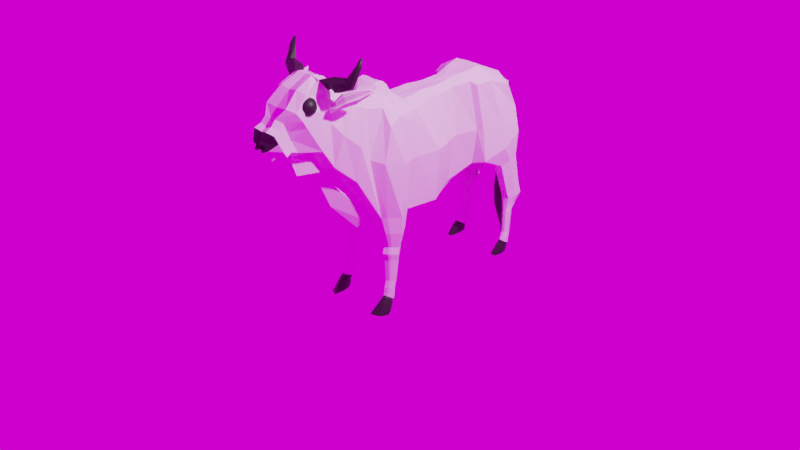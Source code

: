 # Source: Low_Poly_Cow.blend  (saved by Blender 3.0.42; exported with 4.5.12 LTS)
import bpy
from mathutils import Matrix  # noqa: F401  (used for matrix-valued properties, if any)

bpy.ops.wm.read_factory_settings(use_empty=True)
scene = bpy.context.scene
scene.name = 'Scene'

# ---- collections
col_collection = bpy.data.collections.new('Collection'); scene.collection.children.link(col_collection)

# ---- images (referenced by path relative to the original .blend; pixels are not part of the script)
import os
ASSET_DIR = os.environ.get("B2B_ASSET_DIR", "")  # directory of the original .blend (textures are referenced by path, not embedded)
HERE = os.path.dirname(os.path.abspath(__file__))  # packed textures are extracted next to this script under _unpacked/

def load_image(name, relpath, width, height, colorspace="sRGB"):
    """Load a texture the original file referenced (path relative to the .blend, or extracted next to this script)."""
    p = next((c for c in (os.path.join(HERE, relpath), os.path.join(ASSET_DIR, relpath)) if relpath and os.path.exists(c)), "")
    if p:
        img = bpy.data.images.load(p, check_existing=True)
        img.name = name
    else:  # same state as the original file: an image datablock whose file is absent (Cycles renders it pink)
        img = bpy.data.images.new(name, width, height)
        img.source = "FILE"
        img.filepath = "//" + (relpath or name)
    img.colorspace_settings.name = colorspace
    return img
img_81q2agxmoql__sl1482__jpg = load_image('81Q2agXmoQL._SL1482_.jpg', '81Q2agXmoQL._SL1482_.jpg', 1024, 1024, 'sRGB')

# ---- materials (node trees are filled in below, after node groups)
mat_material = bpy.data.materials.new('Material')
mat_material.alpha_threshold = 0.0
mat_material.use_transparent_shadow = False
mat_material.line_color = (0.0, 0.0, 0.0, 1.0)
mat_material_001 = bpy.data.materials.new('Material.001')
mat_material_001.use_transparent_shadow = False
mat_material_002 = bpy.data.materials.new('Material.002')
mat_material_002.use_transparent_shadow = False

# ---- material node trees
mat_material.use_nodes = True; mat_material.node_tree.nodes.clear()
_N = mat_material.node_tree.nodes; _L = mat_material.node_tree.links
n0 = _N.new('ShaderNodeOutputMaterial'); n0.name = 'Material Output'; n0.location = (300, 300)
n1 = _N.new('ShaderNodeBsdfPrincipled'); n1.name = 'Principled BSDF'; n1.location = (10, 300)
n1.distribution = 'GGX'
n1.subsurface_method = 'RANDOM_WALK_SKIN'
n1.inputs[0].default_value = (0.9639, 0.9272, 0.9384, 1.0)
n1.inputs[2].default_value = 0.4
n1.inputs[3].default_value = 1.45
n1.inputs[27].default_value = (0.0, 0.0, 0.0, 1.0)
n1.inputs[28].default_value = 1.0
_L.new(n1.outputs[0], n0.inputs[0])
n0.is_active_output = True
mat_material_001.use_nodes = True; mat_material_001.node_tree.nodes.clear()
_N = mat_material_001.node_tree.nodes; _L = mat_material_001.node_tree.links
n0 = _N.new('ShaderNodeBsdfPrincipled'); n0.name = 'Principled BSDF'; n0.location = (10, 300)
n0.distribution = 'GGX'
n0.subsurface_method = 'RANDOM_WALK_SKIN'
n0.inputs[0].default_value = (0.01298, 0.01298, 0.01298, 1.0)
n0.inputs[3].default_value = 1.45
n0.inputs[27].default_value = (0.0, 0.0, 0.0, 1.0)
n0.inputs[28].default_value = 1.0
n1 = _N.new('ShaderNodeOutputMaterial'); n1.name = 'Material Output'; n1.location = (300, 300)
_L.new(n0.outputs[0], n1.inputs[0])
n1.is_active_output = True
mat_material_002.use_nodes = True; mat_material_002.node_tree.nodes.clear()
_N = mat_material_002.node_tree.nodes; _L = mat_material_002.node_tree.links
n0 = _N.new('ShaderNodeBsdfPrincipled'); n0.name = 'Principled BSDF'; n0.location = (10, 300)
n0.distribution = 'GGX'
n0.subsurface_method = 'RANDOM_WALK_SKIN'
n0.inputs[0].default_value = (0.8, 0.4152, 0.7645, 1.0)
n0.inputs[3].default_value = 1.45
n0.inputs[27].default_value = (0.0, 0.0, 0.0, 1.0)
n0.inputs[28].default_value = 1.0
n1 = _N.new('ShaderNodeOutputMaterial'); n1.name = 'Material Output'; n1.location = (300, 300)
_L.new(n0.outputs[0], n1.inputs[0])
n1.is_active_output = True

# ---- world
world_world = bpy.data.worlds.new('World'); scene.world = world_world
world_world.use_nodes = True; world_world.node_tree.nodes.clear()
_N = world_world.node_tree.nodes; _L = world_world.node_tree.links
n0 = _N.new('ShaderNodeOutputWorld'); n0.name = 'World Output'; n0.location = (287, 178)
n1 = _N.new('ShaderNodeBackground'); n1.name = 'Background'; n1.location = (-3, 178)
n2 = _N.new('ShaderNodeTexEnvironment'); n2.name = 'Environment Texture'; n2.location = (-326, 143)
n2.image = img_81q2agxmoql__sl1482__jpg
_L.new(n1.outputs[0], n0.inputs[0])
_L.new(n2.outputs[0], n1.inputs[0])
n0.is_active_output = True
world_world.color = (0.05088, 0.05088, 0.05088)
world_world.use_sun_shadow = False
world_world.sun_shadow_jitter_overblur = 0.0

# ---- cameras
cam_camera = bpy.data.cameras.new('Camera')
cam_camera.clip_end = 100.0
cam_camera.ortho_scale = 7.314

# ---- lights
light_light = bpy.data.lights.new('Light', 'POINT')
light_light.transmission_factor = 0.0
light_light.energy = 1000.0
light_light.shadow_soft_size = 0.1
light_light.shadow_maximum_resolution = 0.006
light_light.use_absolute_resolution = True

# ---- meshes
me_cube = bpy.data.meshes.new('Cube')
me_cube.from_pydata([(0.1359, 0.6562, 1.936), (0.1359, 0.6247, 0.964), (0.3058, -0.04663, 1.83), (0.3013, -0.09556, 0.9257), (0.3574, -0.4253, 1.515), (0.0, -0.4644, 2.133), (0.2054, 0.6599, 1.463), (0.1088, -0.3343, 2.205), (0.3464, -0.08617, 1.462), (0.3989, -0.2041, 1.47), (0.0, -0.02069, 1.976), (0.1965, 0.2735, 1.938), (0.0, -0.04971, 0.8603), (0.3941, -0.2414, 0.9267), (0.0, 0.6944, 2.026), (0.3269, 0.2603, 0.9341), (0.0, 0.2735, 1.995), (0.258, -0.8219, 1.876), (0.3361, -0.2356, 1.922), (0.0, 0.2524, 0.8516), (0.3587, 0.2735, 1.463), (0.1667, 0.4539, 1.927), (0.3109, -0.3633, 0.9362), (0.3554, -0.3516, 1.852), (0.3009, -0.662, 1.737), (0.0, -0.586, 2.116), (0.1785, -0.8988, 2.078), (0.2584, -0.6812, 1.384), (0.2584, -0.5557, 2.054), (0.0, -0.6821, 2.179), (0.2214, -0.909, 1.584), (0.2214, -0.6692, 2.121), (0.0, -0.7544, 2.232), (0.0, -0.7544, 2.232), (0.1884, -1.01, 1.756), (0.182, -0.8488, 2.181), (0.1732, -1.146, 2.264), (0.0, -0.8583, 2.326), (0.1925, -1.176, 2.317), (0.1967, -1.236, 2.17), (0.1885, -1.223, 2.133), (0.0, -0.8583, 2.326), (0.0, -1.014, 2.431), (0.1806, -1.157, 2.163), (0.183, -1.243, 2.205), (0.1925, -1.176, 2.317), (0.0, -1.014, 2.431), (0.0, -1.349, 2.207), (0.0, -1.204, 2.333), (0.2009, -1.301, 2.191), (0.1614, -1.011, 2.38), (0.1098, -1.225, 1.785), (0.0, -1.393, 1.79), (0.1102, -1.3, 1.926), (0.1314, -1.361, 1.788), (0.12, -1.376, 2.1), (0.0, -1.411, 2.121), (0.12, -1.376, 2.1), (0.0, -1.331, 1.816), (0.1179, -1.3, 1.814), (0.0, -1.462, 1.786), (0.1181, -1.337, 1.872), (0.07251, -1.431, 1.784), (0.1256, -1.433, 2.045), (0.0, -1.461, 2.059), (0.1256, -1.433, 2.045), (0.284, 0.8478, 1.953), (0.1315, -1.398, 1.846), (0.373, 0.9074, 1.153), (0.1391, -1.494, 2.019), (0.0, -1.522, 2.033), (0.1391, -1.494, 2.019), (0.0, -1.48, 1.818), (0.07268, -1.451, 1.816), (0.0, -1.551, 1.947), (0.06616, -1.546, 1.928), (0.0, -1.553, 1.968), (0.08027, -1.525, 1.954), (0.0, 0.9975, 0.9696), (0.3388, 0.9057, 1.477), (0.0, 0.8626, 2.048), (0.3438, 1.235, 1.885), (0.233, 0.4394, 0.9488), (0.0, 0.4881, 1.99), (0.2833, 0.4634, 1.463), (0.2842, 0.9894, 2.011), (0.4284, 1.141, 1.251), (0.0, 1.229, 1.184), (0.3945, 1.112, 1.519), (0.0, 1.029, 2.086), (0.1895, -1.203, 2.257), (0.3774, 1.388, 1.357), (0.0, 1.525, 1.313), (0.2667, 1.407, 1.632), (0.0, 1.283, 1.96), (0.0, 1.508, 1.644), (0.0, -0.9362, 2.378), (0.151, -1.103, 2.238), (0.0, -0.9362, 2.378), (0.07268, -1.452, 1.816), (0.1151, -1.338, 2.013), (0.1219, -1.385, 1.959), (0.1353, -1.446, 1.933), (0.0, -1.546, 1.899), (0.06407, -1.541, 1.89), (0.1181, -0.6565, 2.182), (0.08378, 0.6705, 0.8966), (0.1435, -0.396, 2.102), (0.1714, -0.4497, 0.9168), (0.1376, 0.01732, 1.978), (0.1636, -0.08626, 0.901), (0.08274, 0.6687, 2.015), (0.1096, 0.2735, 2.003), (0.1777, -0.2806, 0.9025), (0.1736, 0.2585, 0.8563), (0.0, -0.3462, 2.204), (0.08371, -0.7304, 2.237), (0.1371, -0.5594, 2.121), (0.1394, -0.7403, 1.346), (0.1204, -0.9677, 1.556), (0.08137, -1.057, 1.724), (0.0826, -0.8437, 2.331), (0.08843, -1.028, 2.44), (0.09036, -0.991, 2.435), (0.1299, -1.353, 2.223), (0.1042, -1.211, 2.355), (0.05528, -1.256, 1.751), (0.06272, -1.368, 1.753), (0.06862, -1.422, 2.134), (0.05842, -1.316, 1.777), (0.0426, -1.463, 1.751), (0.0715, -1.468, 2.082), (0.1236, 0.9262, 1.049), (0.07885, -1.535, 2.051), (0.04631, -1.479, 1.809), (0.04974, -1.573, 1.936), (0.05047, -1.573, 1.973), (0.1212, 0.8289, 2.049), (0.1276, 1.499, 1.308), (0.1294, 0.4609, 0.8756), (0.09786, 0.4711, 1.994), (0.1529, 1.21, 1.172), (0.1514, 1.012, 2.085), (0.0687, 1.442, 1.841), (0.06361, 1.462, 1.764), (0.0516, -1.567, 1.877), (0.2474, -0.8507, 2.421), (0.0495, -0.4093, 2.165), (0.0, -0.4317, 2.163), (0.04617, -0.1429, 2.11), (0.0, -0.164, 2.107), (0.1049, -0.1201, 2.073), (0.1871, -0.2758, 2.088), (0.1132, -0.392, 2.125), (0.107, -0.2194, 2.198), (0.0, -0.2306, 2.195), (0.1343, -0.2072, 2.177), (0.1443, -0.2573, 2.196), (0.0, -0.2807, 2.214), (0.1387, -0.325, 2.184), (0.1113, -0.267, 2.217), (0.0, -0.376, 0.7969), (0.0, -0.1736, 0.7823), (0.0, -0.5707, 0.8255), (0.0, -0.8533, 1.141), (0.0, -1.005, 1.51), (0.0, -1.181, 1.552), (0.0, -1.292, 1.748), (0.0, -1.242, 1.712), (0.09161, -0.5501, 0.8241), (0.09501, -0.1398, 0.7803), (0.09523, -0.3429, 0.7947), (0.07556, -0.8514, 1.134), (0.04707, -1.003, 1.491), (0.04633, -1.198, 1.536), (0.0, -1.225, 1.67), (0.0, -1.276, 1.709), (0.0, -1.318, 1.793), (0.03678, -1.246, 1.724), (0.03887, -1.302, 1.754), (0.117, -0.9795, 1.534), (0.06964, -1.104, 1.661), (0.1566, -0.2859, 0.842), (0.1502, -0.4948, 0.8983), (0.1392, -0.7775, 1.275), (0.145, -0.05736, 0.8322), (0.0, -0.09117, 0.8342), (0.0, 0.6747, 0.7937), (0.0, 0.6762, 0.7928), (0.0, 0.4627, 0.7704), (0.0, 0.318, 0.8174), (0.03425, 0.3241, 0.8221), (0.0, 0.929, 0.9512), (0.0, 0.9291, 0.9512), (0.0, 0.454, 0.7733), (0.0, 0.9397, 1.019), (0.05568, 0.9272, 1.014), (0.0304, 0.6721, 0.8591), (0.09997, 0.2824, 0.8439), (0.05942, 0.4584, 0.8384), (0.0, 0.2763, 0.8392), (0.0, 0.9754, 0.9962), (0.0, 1.034, 0.9381), (0.1172, 0.9717, 1.009), (0.0, 1.247, 1.027), (0.1418, 1.229, 1.024), (0.06036, 0.9641, 0.9956), (0.0, 1.068, 0.91), (0.1132, 1.059, 0.9917), (0.0, 1.238, 0.9966), (0.1331, 1.222, 0.9945), (0.06105, 0.9875, 0.9691), (0.09718, 1.096, 0.9569), (0.0, 1.207, 0.9575), (0.1109, 1.195, 0.9559), (0.0592, 1.027, 0.9377), (0.0, 1.118, 0.9185), (0.05807, 1.101, 0.916), (0.0, 1.179, 0.9224), (0.06021, 1.149, 0.9177), (0.04574, 1.076, 0.9117), (0.01495, 1.079, 0.9119), (0.01495, 1.105, 0.9164), (0.06103, 1.132, 0.9191), (0.05432, 1.064, 0.9097), (0.08169, 1.11, 0.9179), (0.01966, 1.156, 0.9211), (0.01962, 1.136, 0.9185), (0.0791, 1.165, 0.9177), (0.01066, 1.079, 0.8863), (0.01066, 1.111, 0.8918), (0.01489, 1.137, 0.8932), (0.01493, 1.161, 0.8964), (0.06321, 1.105, 0.8913), (0.04819, 1.075, 0.8861), (0.06536, 1.132, 0.894), (0.06436, 1.152, 0.8922), (0.008102, 1.084, 0.8471), (0.008101, 1.12, 0.8534), (0.01046, 1.137, 0.8537), (0.01052, 1.164, 0.8573), (0.06753, 1.114, 0.8528), (0.05054, 1.08, 0.8469), (0.06754, 1.132, 0.8547), (0.06641, 1.154, 0.8527), (0.008405, 1.089, 0.817), (0.008405, 1.125, 0.8233), (0.009567, 1.138, 0.8232), (0.009621, 1.165, 0.8268), (0.06784, 1.119, 0.8227), (0.05085, 1.085, 0.8168), (0.06664, 1.132, 0.8241), (0.06551, 1.155, 0.8221), (0.01588, 1.097, 0.7974), (0.01588, 1.123, 0.8019), (0.01703, 1.141, 0.8028), (0.01707, 1.161, 0.8053), (0.05835, 1.118, 0.8015), (0.04621, 1.094, 0.7973), (0.05781, 1.137, 0.8034), (0.057, 1.154, 0.802), (0.02621, 1.106, 0.7807), (0.02621, 1.117, 0.7827), (0.02776, 1.146, 0.785), (0.02778, 1.154, 0.7861), (0.045, 1.115, 0.7825), (0.03962, 1.105, 0.7806), (0.0458, 1.144, 0.7852), (0.04544, 1.151, 0.7846), (0.2715, -0.4009, 0.9288), (0.2989, -0.3327, 0.6131), (0.2574, 0.04877, 1.907), (0.3269, 0.03206, 1.463), (0.2596, -0.05754, 0.9156), (0.2722, -0.3748, 2.027), (0.2741, -0.5329, 1.563), (0.2908, -0.2216, 1.969), (0.2945, -0.3682, 0.7651), (0.3069, -0.3531, 0.5434), (0.2197, -0.4044, 0.7646), (0.2847, -0.1136, 0.7563), (0.2127, -0.1349, 0.7536), (0.2232, -0.2791, 0.7536), (0.3242, -0.3404, 0.7673), (0.3847, -0.2499, 0.7533), (0.3163, -0.1418, 0.7603), (0.3089, -0.3436, 0.4815), (0.2515, -0.3557, 0.6127), (0.2927, -0.1714, 0.6075), (0.2471, -0.1849, 0.6058), (0.2537, -0.2762, 0.6057), (0.3177, -0.3151, 0.6144), (0.356, -0.2578, 0.6056), (0.3127, -0.1892, 0.61), (0.3165, -0.3494, 0.2602), (0.2595, -0.376, 0.543), (0.3007, -0.1917, 0.5378), (0.2551, -0.2052, 0.5361), (0.2617, -0.2966, 0.536), (0.3257, -0.3355, 0.5447), (0.3641, -0.2781, 0.5359), (0.3207, -0.2096, 0.5403), (0.3202, -0.3706, 0.189), (0.2694, -0.3627, 0.4812), (0.3037, -0.2092, 0.4769), (0.2657, -0.2205, 0.4754), (0.2712, -0.2966, 0.4754), (0.3245, -0.3289, 0.4826), (0.3564, -0.2812, 0.4753), (0.3203, -0.2241, 0.479), (0.3221, -0.3779, 0.1382), (0.2864, -0.3639, 0.26), (0.3126, -0.2467, 0.2567), (0.2835, -0.2553, 0.2556), (0.2878, -0.3134, 0.2556), (0.3285, -0.3381, 0.2611), (0.3529, -0.3017, 0.2555), (0.3253, -0.2581, 0.2583), (0.3258, -0.3837, 0.1059), (0.2902, -0.3855, 0.1902), (0.3151, -0.2689, 0.1753), (0.2862, -0.2779, 0.1751), (0.291, -0.3357, 0.1808), (0.332, -0.3592, 0.1887), (0.356, -0.3232, 0.1795), (0.3279, -0.2799, 0.178), (0.3273, -0.4038, 0.09586), (0.2921, -0.3928, 0.1394), (0.317, -0.2761, 0.1245), (0.2881, -0.2851, 0.1243), (0.293, -0.3429, 0.13), (0.3339, -0.3665, 0.1379), (0.3579, -0.3305, 0.1287), (0.3299, -0.2872, 0.1272), (0.3316, -0.4469, 0.04526), (0.2937, -0.3999, 0.1124), (0.3164, -0.2832, 0.05769), (0.2853, -0.2936, 0.06063), (0.2928, -0.3514, 0.08589), (0.3382, -0.3716, 0.1018), (0.363, -0.3365, 0.08001), (0.3308, -0.2932, 0.06412), (0.3341, -0.5188, -0.05912), (0.2952, -0.4199, 0.1023), (0.318, -0.3032, 0.04764), (0.2868, -0.3137, 0.05059), (0.2626, -0.3714, 0.07943), (0.3397, -0.3916, 0.09171), (0.3645, -0.3565, 0.06997), (0.3324, -0.3132, 0.05407), (0.2889, -0.4683, 0.05385), (0.3191, -0.313, -0.01891), (0.2777, -0.327, -0.01499), (0.256, -0.4038, 0.02221), (0.3481, -0.4307, 0.03974), (0.3811, -0.384, 0.0108), (0.3383, -0.3263, -0.01035), (0.3359, -0.4166, -0.06043), (0.2612, -0.5545, -0.05249), (0.3244, -0.3342, -0.05932), (0.2829, -0.3467, -0.05581), (0.2573, -0.4309, -0.05269), (0.3628, -0.4914, -0.06138), (0.3823, -0.4138, -0.06489), (0.3424, -0.3507, -0.06052), (0.221, 0.8142, 1.979), (0.2805, 0.875, 1.475), (0.221, 0.8769, 1.106), (0.2954, 1.274, 0.6751), (0.227, 1.476, 1.34), (0.339, 0.9859, 1.979), (0.2878, 1.257, 1.91), (0.3266, 1.376, 1.626), (0.3008, 1.146, 1.027), (0.3003, 1.291, 0.6326), (0.3035, 1.409, 1.106), (0.2563, 1.169, 1.026), (0.2581, 1.42, 1.105), (0.2697, 1.294, 1.065), (0.3701, 1.159, 1.035), (0.3954, 1.261, 1.066), (0.3721, 1.369, 1.099), (0.3045, 1.291, 0.5438), (0.3079, 1.473, 0.7907), (0.2586, 1.293, 0.6823), (0.2701, 1.482, 0.7956), (0.2747, 1.387, 0.7371), (0.3541, 1.283, 0.6785), (0.3793, 1.36, 0.7223), (0.3641, 1.442, 0.7726), (0.3082, 1.288, 0.4685), (0.3038, 1.52, 0.6464), (0.2627, 1.309, 0.6307), (0.2657, 1.529, 0.6469), (0.2746, 1.418, 0.6374), (0.3585, 1.302, 0.631), (0.3802, 1.392, 0.6353), (0.3613, 1.487, 0.6436), (0.31, 1.282, 0.2303), (0.3069, 1.452, 0.5535), (0.2782, 1.304, 0.5425), (0.2802, 1.458, 0.5538), (0.2865, 1.38, 0.5472), (0.3452, 1.299, 0.5427), (0.3603, 1.362, 0.5457), (0.3471, 1.428, 0.5515), (0.3123, 1.25, 0.1444), (0.3088, 1.402, 0.4622), (0.2894, 1.297, 0.4665), (0.2898, 1.407, 0.462), (0.2672, 1.351, 0.466), (0.3372, 1.294, 0.4671), (0.361, 1.339, 0.4628), (0.3376, 1.386, 0.4627), (0.3126, 1.241, 0.1306), (0.31, 1.383, 0.2184), (0.2932, 1.29, 0.2281), (0.293, 1.387, 0.2179), (0.2702, 1.338, 0.2249), (0.3357, 1.288, 0.2287), (0.3582, 1.327, 0.2223), (0.3356, 1.369, 0.2197), (0.3122, 1.207, 0.09826), (0.3078, 1.355, 0.07887), (0.2915, 1.256, 0.1381), (0.2869, 1.358, 0.07661), (0.2615, 1.307, 0.1099), (0.3434, 1.256, 0.1396), (0.3526, 1.297, 0.1134), (0.3398, 1.341, 0.08757), (0.3097, 1.131, 0.005171), (0.308, 1.347, 0.06499), (0.2918, 1.248, 0.1243), (0.2872, 1.35, 0.06273), (0.2617, 1.298, 0.09605), (0.3437, 1.247, 0.1257), (0.3529, 1.289, 0.09948), (0.34, 1.333, 0.07369), (0.3068, 1.333, 0.02001), (0.2874, 1.215, 0.09072), (0.2819, 1.337, 0.01731), (0.2772, 1.275, 0.05481), (0.3493, 1.215, 0.09248), (0.3603, 1.264, 0.06116), (0.345, 1.316, 0.03039), (0.3253, 1.232, 0.004209), (0.3113, 1.311, 0.005588), (0.2857, 1.143, 0.006026), (0.2868, 1.317, 0.007053), (0.2788, 1.245, 0.0071), (0.3472, 1.139, 0.002502), (0.3609, 1.228, 0.001637), (0.3483, 1.29, 0.003137), (0.1463, 1.493, 1.645), (0.0, 1.467, 1.764), (0.0, 1.438, 1.84), (0.1535, 1.294, 1.963), (0.0, 1.585, 1.765), (0.0, 1.536, 1.699), (0.03196, 1.534, 1.703), (0.03705, 1.588, 1.762), (0.0, 1.626, 1.509), (0.0, 1.545, 1.504), (0.03236, 1.546, 1.509), (0.03746, 1.626, 1.506), (0.0, 1.619, 1.3), (0.0, 1.557, 1.296), (0.02517, 1.558, 1.299), (0.02902, 1.618, 1.297), (0.0, 1.622, 1.022), (0.0, 1.561, 1.018), (0.02567, 1.561, 1.021), (0.02951, 1.622, 1.019), (0.0, 1.625, 0.8003), (0.0, 1.563, 0.7965), (0.02606, 1.564, 0.7997), (0.0299, 1.625, 0.7973), (0.0, 1.638, 0.7409), (0.0, 1.551, 0.7356), (0.03766, 1.553, 0.74), (0.04308, 1.638, 0.7368), (0.0, 1.652, 0.7038), (0.0, 1.54, 0.6968), (0.04785, 1.542, 0.7026), (0.05487, 1.652, 0.6984), (0.0, 1.662, 0.5522), (0.0, 1.535, 0.5443), (0.05324, 1.536, 0.5509), (0.06119, 1.661, 0.5461), (0.0, 1.648, 0.3549), (0.0, 1.542, 0.3483), (0.04717, 1.543, 0.3538), (0.0538, 1.648, 0.3498), (0.0, 1.629, 0.255), (0.0, 1.564, 0.251), (0.03258, 1.565, 0.2543), (0.03663, 1.629, 0.2519), (0.0, 1.622, 0.1693), (0.0, 1.592, 0.1523), (0.01801, 1.592, 0.1541), (0.02015, 1.623, 0.1678), (0.0, 1.649, 0.0846), (0.0, 1.624, 0.07023), (0.01435, 1.624, 0.07174), (0.01616, 1.65, 0.0833), (0.0, 1.64, 0.01256), (0.0, 1.618, 0.01486), (0.00897, 1.619, 0.01594), (0.01035, 1.64, 0.01153), (0.1877, -0.9036, 2.207), (0.2018, -0.9477, 2.146), (0.21, -1.191, 2.03), (0.2213, -1.246, 2.111), (0.1525, -0.952, 2.348), (0.1614, -1.009, 2.412), (0.1518, -1.085, 2.217), (0.2009, -1.301, 2.191), (0.1552, -1.01, 2.237), (0.2018, -1.113, 2.157), (0.2104, -1.201, 2.103), (0.2196, -1.227, 2.153), (0.1594, -1.043, 2.266), (0.1967, -1.183, 2.276), (0.1682, -1.093, 2.3), (0.2039, -1.249, 2.202), (0.1739, -1.068, 2.219), (0.1732, -1.086, 2.239), (0.2117, -1.187, 2.259), (0.2051, -1.226, 2.207), (0.2028, -1.14, 2.165), (0.2106, -1.206, 2.134), (0.2189, -1.219, 2.171), (0.1953, -1.129, 2.265), (0.2007, -1.082, 2.149), (0.2102, -1.196, 2.066), (0.2205, -1.237, 2.132), (0.1648, -1.052, 2.34), (0.1494, -0.9419, 2.257), (0.1559, -0.9928, 2.298), (0.1946, -1.18, 2.296), (0.2024, -1.275, 2.196), (0.04631, -1.48, 1.809), (0.0, -1.479, 1.818), (0.0523, -1.575, 1.957), (0.08027, -1.525, 1.954), (0.07648, -1.516, 1.87), (0.04871, -1.562, 1.856), (0.0, -1.543, 1.877), (0.0, -1.553, 1.968), (0.0491, -1.572, 1.93), (0.06912, -1.541, 1.934), (0.06693, -1.535, 1.886), (0.05234, -1.568, 1.883), (0.0, -1.546, 1.906), (0.0, -1.55, 1.908), (0.0, -1.53, 1.91), (0.0, -1.526, 1.908), (0.04561, -1.548, 1.885), (0.04237, -1.552, 1.932), (0.05942, -1.526, 1.93), (0.05734, -1.521, 1.892), (0.08146, -0.8428, 2.347), (0.0, -0.8537, 2.35), (0.1451, -0.9114, 2.356), (0.135, -0.8629, 2.315), (0.0, -0.9066, 2.394), (0.0, -0.9654, 2.427), (0.08761, -0.9561, 2.428), (0.1457, -0.9653, 2.39), (0.08847, -0.8911, 2.399), (0.2598, -0.8295, 2.346), (0.2632, -0.9247, 2.445), (0.3039, -0.9563, 2.317), (0.2881, -0.8823, 2.294), (0.2915, -0.9775, 2.393), (0.3731, -0.829, 2.432), (0.3936, -0.813, 2.381), (0.3828, -0.8822, 2.452), (0.4336, -0.9033, 2.369), (0.4239, -0.8501, 2.35), (0.4131, -0.9193, 2.42), (0.419, -0.791, 2.534), (0.4454, -0.7786, 2.527), (0.4179, -0.8183, 2.546), (0.4698, -0.8209, 2.545), (0.4708, -0.7936, 2.533), (0.4434, -0.8332, 2.552), (0.4373, -0.7653, 2.613), (0.4486, -0.76, 2.61), (0.4368, -0.7771, 2.618), (0.4591, -0.7782, 2.618), (0.4595, -0.7665, 2.613), (0.4477, -0.7835, 2.621), (0.1488, -0.7498, 2.182), (0.1799, -0.905, 1.993), (0.1996, -1.051, 2.14), (0.1436, -0.8948, 2.284), (0.2417, -0.9128, 2.199), (0.2648, -0.9367, 2.128), (0.2966, -0.9468, 2.174), (0.2663, -0.9364, 2.223), (0.2754, -0.8376, 2.258), (0.322, -0.8498, 2.164), (0.3565, -0.8767, 2.224), (0.3033, -0.8759, 2.287), (0.3252, -0.7547, 2.283), (0.3718, -0.7669, 2.189), (0.4062, -0.7941, 2.249), (0.353, -0.793, 2.312), (0.4005, -0.673, 2.298), (0.4244, -0.6792, 2.25), (0.4389, -0.6942, 2.284), (0.4148, -0.6927, 2.313), (0.4391, -0.6378, 2.303), (0.4479, -0.6401, 2.285), (0.4476, -0.6538, 2.299), (0.4456, -0.6538, 2.301), (0.1759, -0.8974, 2.216), (0.1954, -0.9502, 2.134), (0.2709, -0.9375, 2.213), (0.3012, -0.9489, 2.166), (0.3622, -0.8773, 2.217), (0.3099, -0.8757, 2.28), (0.412, -0.7945, 2.242), (0.3582, -0.7949, 2.305), (0.4193, -0.6958, 2.306), (0.4451, -0.6934, 2.277), (0.4444, -0.6451, 2.308), (0.4555, -0.6453, 2.295), (0.2645, -0.9149, 2.21), (0.2808, -0.9231, 2.183), (0.3152, -0.8639, 2.256), (0.3398, -0.8659, 2.225), (0.3643, -0.7852, 2.283), (0.3884, -0.785, 2.255), (0.4113, -0.7013, 2.294), (0.4244, -0.7006, 2.279), (0.2094, -0.9141, 2.191), (0.2189, -0.931, 2.163), (0.4344, -0.6606, 2.296), (0.4388, -0.6604, 2.291), (0.2258, -1.088, 2.205), (0.1961, -1.069, 2.205), (0.1261, -1.069, 2.207), (0.07651, -1.118, 2.207), (0.2454, -1.121, 2.191), (0.2254, -1.093, 2.18), (0.1955, -1.075, 2.173), (0.1604, -1.069, 2.171), (0.1255, -1.075, 2.174), (0.0959, -1.093, 2.182), (0.07627, -1.121, 2.194), (0.2452, -1.128, 2.18), (0.225, -1.107, 2.159), (0.195, -1.093, 2.145), (0.1599, -1.088, 2.141), (0.125, -1.093, 2.147), (0.09552, -1.107, 2.161), (0.07606, -1.128, 2.183), (0.2451, -1.14, 2.172), (0.2247, -1.128, 2.145), (0.1947, -1.121, 2.127), (0.1595, -1.118, 2.121), (0.1246, -1.121, 2.128), (0.09526, -1.128, 2.147), (0.07592, -1.14, 2.175), (0.245, -1.153, 2.169), (0.2246, -1.153, 2.14), (0.1946, -1.153, 2.121), (0.1594, -1.153, 2.114), (0.1245, -1.153, 2.122), (0.09517, -1.153, 2.142), (0.07587, -1.153, 2.172), (0.2451, -1.167, 2.172), (0.2247, -1.178, 2.145), (0.1947, -1.185, 2.127), (0.1595, -1.188, 2.121), (0.1246, -1.185, 2.128), (0.09526, -1.178, 2.147), (0.07592, -1.167, 2.175), (0.2452, -1.178, 2.18), (0.225, -1.199, 2.159), (0.195, -1.213, 2.145), (0.1599, -1.218, 2.141), (0.125, -1.213, 2.147), (0.09552, -1.199, 2.161), (0.07606, -1.178, 2.183), (0.2454, -1.185, 2.191), (0.2254, -1.213, 2.18), (0.1955, -1.231, 2.173), (0.1604, -1.238, 2.171), (0.1255, -1.231, 2.174), (0.0959, -1.213, 2.182), (0.07627, -1.185, 2.194), (0.2526, -1.153, 2.204), (0.2457, -1.188, 2.204), (0.2258, -1.218, 2.205), (0.1961, -1.238, 2.205), (0.1611, -1.245, 2.206), (0.1261, -1.238, 2.207), (0.09636, -1.218, 2.207), (0.07651, -1.188, 2.207), (0.2459, -1.185, 2.218), (0.2263, -1.213, 2.23), (0.1967, -1.231, 2.238), (0.1617, -1.238, 2.241), (0.1266, -1.231, 2.239), (0.09681, -1.213, 2.232), (0.07676, -1.185, 2.221), (0.2461, -1.178, 2.229), (0.2267, -1.199, 2.251), (0.1972, -1.213, 2.265), (0.1623, -1.218, 2.271), (0.1272, -1.213, 2.266), (0.09719, -1.199, 2.253), (0.07697, -1.178, 2.232), (0.06954, -1.153, 2.208), (0.2463, -1.167, 2.237), (0.2269, -1.178, 2.265), (0.1976, -1.185, 2.283), (0.1626, -1.188, 2.29), (0.1275, -1.185, 2.285), (0.09745, -1.178, 2.267), (0.07711, -1.167, 2.24), (0.2463, -1.153, 2.239), (0.227, -1.153, 2.269), (0.1977, -1.153, 2.29), (0.1628, -1.153, 2.297), (0.1276, -1.153, 2.291), (0.09754, -1.153, 2.272), (0.07715, -1.153, 2.242), (0.2463, -1.14, 2.237), (0.2269, -1.128, 2.265), (0.1976, -1.121, 2.283), (0.1626, -1.118, 2.29), (0.1275, -1.121, 2.285), (0.09745, -1.128, 2.267), (0.07711, -1.14, 2.24), (0.2461, -1.128, 2.229), (0.2267, -1.107, 2.251), (0.1972, -1.093, 2.265), (0.1623, -1.088, 2.271), (0.1272, -1.093, 2.266), (0.09719, -1.107, 2.253), (0.07697, -1.128, 2.232), (0.2459, -1.121, 2.218), (0.2263, -1.093, 2.23), (0.1967, -1.075, 2.238), (0.1617, -1.069, 2.241), (0.1266, -1.075, 2.239), (0.09681, -1.093, 2.232), (0.07676, -1.121, 2.221), (0.2457, -1.118, 2.204), (0.1611, -1.062, 2.206), (0.09636, -1.088, 2.207)], [], [(140, 83, 16, 112), (276, 271, 151, 152), (112, 16, 10, 109), (108, 113, 282, 279), (8, 2, 18, 9), (108, 269, 27, 118), (9, 18, 23, 4), (5, 107, 147, 148), (269, 275, 24, 27), (13, 22, 283, 284), (139, 82, 15, 114), (114, 15, 273, 110), (3, 8, 9, 13), (82, 84, 20, 15), (84, 21, 11, 20), (20, 11, 271, 272), (15, 20, 272, 273), (13, 9, 4, 22), (6, 1, 367, 366), (111, 0, 365, 137), (24, 28, 31, 17), (27, 24, 17, 30), (107, 5, 25, 117), (275, 274, 28, 24), (17, 31, 593, 594), (30, 17, 594, 34), (118, 27, 30, 119), (117, 25, 29, 105), (35, 617, 600, 597), (34, 594, 595, 511), (119, 30, 34, 120), (105, 29, 32, 116), (37, 32, 33, 41), (116, 32, 37, 121), (34, 511, 53, 51), (512, 516, 55, 100), (98, 96, 46, 42), (514, 513, 146, 571), (123, 42, 46, 122), (124, 125, 48, 47), (125, 122, 46, 48), (516, 38, 45, 49), (38, 514, 50, 45), (516, 49, 57, 55), (100, 55, 63, 101), (55, 57, 65, 63), (126, 51, 59, 129), (124, 47, 56, 128), (120, 34, 51, 126), (101, 63, 69, 102), (63, 65, 71, 69), (129, 59, 54, 127), (51, 53, 61, 59), (128, 56, 64, 131), (54, 67, 99, 62), (102, 69, 544, 545), (69, 71, 77, 544), (59, 61, 67, 54), (131, 64, 70, 133), (130, 62, 99, 541), (104, 75, 559, 560), (543, 544, 77, 136), (133, 70, 76, 136), (127, 54, 62, 130), (137, 365, 85, 142), (79, 68, 86, 88), (0, 6, 366, 365), (195, 196, 192, 193), (6, 0, 21, 84), (1, 6, 84, 82), (106, 1, 82, 139), (111, 14, 83, 140), (141, 87, 92, 138), (88, 86, 91, 372), (66, 79, 88, 370), (87, 141, 205, 204), (453, 456, 371, 93), (138, 453, 93, 369), (142, 85, 371, 456), (370, 88, 372, 81), (134, 73, 545, 546), (67, 102, 545, 73), (61, 101, 102, 67), (53, 100, 101, 61), (513, 596, 570, 146), (37, 41, 96, 98), (511, 512, 100, 53), (121, 37, 562, 561), (542, 134, 546, 547), (89, 142, 456, 94), (92, 95, 453, 138), (455, 143, 460, 457), (86, 68, 379, 380), (138, 369, 375, 377), (0, 111, 140, 21), (197, 199, 194, 187), (1, 106, 132, 367), (80, 137, 142, 89), (52, 127, 130, 60), (71, 133, 136, 77), (548, 543, 136, 76), (549, 554, 555, 558), (60, 130, 541, 72), (65, 131, 133, 71), (57, 128, 131, 65), (58, 129, 127, 52), (185, 182, 171, 170), (49, 124, 128, 57), (184, 180, 173, 172), (45, 50, 122, 125), (49, 45, 125, 124), (514, 123, 122, 50), (596, 121, 561, 564), (593, 116, 121, 596), (31, 105, 116, 593), (186, 185, 170, 162), (28, 117, 105, 31), (183, 184, 172, 169), (274, 107, 117, 28), (14, 111, 137, 80), (19, 114, 110, 12), (199, 198, 191, 194), (178, 179, 176, 175), (274, 276, 152, 153), (180, 181, 174, 173), (182, 183, 169, 171), (11, 112, 109, 271), (107, 274, 153, 147), (21, 140, 112, 11), (147, 153, 159, 7), (148, 147, 7, 115), (152, 151, 156, 157), (153, 152, 157, 159), (109, 10, 150, 149), (271, 109, 149, 151), (154, 155, 158, 160), (160, 158, 115, 7), (157, 160, 7, 159), (156, 154, 160, 157), (149, 150, 155, 154), (151, 149, 154, 156), (166, 174, 175, 168), (168, 175, 176, 167), (165, 173, 174, 166), (164, 172, 173, 165), (161, 171, 169, 163), (163, 169, 172, 164), (162, 170, 171, 161), (179, 177, 167, 176), (181, 178, 175, 174), (120, 126, 178, 181), (129, 58, 177, 179), (113, 108, 183, 182), (119, 120, 181, 180), (126, 129, 179, 178), (108, 118, 184, 183), (12, 110, 185, 186), (118, 119, 180, 184), (110, 113, 182, 185), (187, 188, 193, 192), (188, 187, 194, 189), (189, 194, 191, 190), (198, 200, 190, 191), (196, 197, 187, 192), (132, 106, 197, 196), (114, 19, 200, 198), (139, 114, 198, 199), (106, 139, 199, 197), (196, 195, 201, 206), (205, 203, 208, 210), (206, 201, 78, 211), (141, 132, 203, 205), (132, 196, 206, 203), (210, 208, 212, 214), (211, 78, 202, 215), (203, 206, 211, 208), (204, 205, 210, 209), (215, 202, 207, 224), (213, 214, 228, 218), (208, 211, 215, 212), (209, 210, 214, 213), (221, 222, 230, 229), (223, 227, 231, 235), (214, 212, 225, 228), (212, 215, 224, 225), (222, 221, 207, 216), (217, 222, 216, 225), (220, 217, 225, 224), (221, 220, 224, 207), (227, 223, 225, 216), (226, 227, 216, 218), (219, 226, 218, 228), (223, 219, 228, 225), (231, 232, 240, 239), (233, 234, 242, 241), (217, 220, 234, 233), (219, 223, 235, 236), (220, 221, 229, 234), (227, 226, 232, 231), (222, 217, 233, 230), (226, 219, 236, 232), (243, 239, 247, 251), (244, 243, 251, 252), (232, 236, 244, 240), (234, 229, 237, 242), (230, 233, 241, 238), (229, 230, 238, 237), (236, 235, 243, 244), (235, 231, 239, 243), (246, 249, 257, 254), (250, 245, 253, 258), (241, 242, 250, 249), (239, 240, 248, 247), (240, 244, 252, 248), (242, 237, 245, 250), (238, 241, 249, 246), (237, 238, 246, 245), (258, 253, 261, 266), (256, 260, 268, 264), (245, 246, 254, 253), (252, 251, 259, 260), (251, 247, 255, 259), (249, 250, 258, 257), (247, 248, 256, 255), (248, 252, 260, 256), (267, 263, 264, 268), (262, 265, 266, 261), (254, 257, 265, 262), (253, 254, 262, 261), (260, 259, 267, 268), (259, 255, 263, 267), (257, 258, 266, 265), (255, 256, 264, 263), (110, 273, 280, 281), (2, 8, 272, 271), (8, 3, 273, 272), (4, 23, 274, 275), (3, 13, 284, 285), (18, 2, 271, 276), (23, 18, 276, 274), (22, 4, 275, 269), (285, 284, 292, 293), (283, 277, 270, 291), (277, 279, 287, 270), (281, 280, 288, 289), (22, 269, 277, 283), (269, 108, 279, 277), (113, 110, 281, 282), (273, 3, 285, 280), (270, 287, 295, 278), (289, 288, 296, 297), (287, 290, 298, 295), (292, 291, 299, 300), (282, 281, 289, 290), (280, 285, 293, 288), (284, 283, 291, 292), (279, 282, 290, 287), (297, 296, 304, 305), (295, 298, 306, 303), (300, 299, 307, 308), (296, 301, 309, 304), (291, 270, 278, 299), (293, 292, 300, 301), (290, 289, 297, 298), (288, 293, 301, 296), (304, 309, 317, 312), (306, 305, 313, 314), (309, 308, 316, 317), (307, 286, 294, 315), (278, 295, 303, 286), (299, 278, 286, 307), (301, 300, 308, 309), (298, 297, 305, 306), (315, 294, 302, 323), (294, 311, 319, 302), (313, 312, 320, 321), (311, 314, 322, 319), (308, 307, 315, 316), (303, 306, 314, 311), (305, 304, 312, 313), (286, 303, 311, 294), (321, 320, 328, 329), (319, 322, 330, 327), (324, 323, 331, 332), (320, 325, 333, 328), (317, 316, 324, 325), (314, 313, 321, 322), (312, 317, 325, 320), (316, 315, 323, 324), (327, 330, 338, 335), (332, 331, 339, 340), (328, 333, 341, 336), (330, 329, 337, 338), (302, 319, 327, 310), (323, 302, 310, 331), (325, 324, 332, 333), (322, 321, 329, 330), (338, 337, 345, 346), (341, 340, 348, 349), (339, 318, 326, 347), (318, 335, 343, 326), (329, 328, 336, 337), (310, 327, 335, 318), (331, 310, 318, 339), (333, 332, 340, 341), (326, 343, 350, 334), (345, 344, 351, 352), (343, 346, 353, 350), (348, 347, 354, 355), (336, 341, 349, 344), (340, 339, 347, 348), (335, 338, 346, 343), (337, 336, 344, 345), (352, 351, 359, 360), (350, 353, 361, 358), (355, 354, 362, 363), (351, 356, 364, 359), (347, 326, 334, 354), (349, 348, 355, 356), (346, 345, 352, 353), (344, 349, 356, 351), (360, 359, 357, 361), (361, 357, 342, 358), (363, 362, 342, 357), (364, 363, 357, 359), (334, 350, 358, 342), (354, 334, 342, 362), (356, 355, 363, 364), (353, 352, 360, 361), (79, 66, 365, 366), (68, 79, 366, 367), (141, 138, 377, 378), (68, 367, 373, 379), (66, 370, 85, 365), (81, 372, 93, 371), (372, 91, 369, 93), (370, 81, 371, 85), (378, 377, 385, 386), (381, 380, 388, 389), (377, 375, 383, 385), (376, 378, 386, 384), (367, 132, 376, 373), (132, 141, 378, 376), (91, 86, 380, 381), (369, 91, 381, 375), (384, 386, 394, 392), (388, 387, 395, 396), (387, 368, 374, 395), (383, 389, 397, 391), (373, 376, 384, 368), (375, 381, 389, 383), (379, 373, 368, 387), (380, 379, 387, 388), (395, 374, 382, 403), (391, 397, 405, 399), (374, 392, 400, 382), (394, 393, 401, 402), (385, 383, 391, 393), (389, 388, 396, 397), (386, 385, 393, 394), (368, 384, 392, 374), (399, 405, 413, 407), (382, 400, 408, 390), (402, 401, 409, 410), (405, 404, 412, 413), (396, 395, 403, 404), (392, 394, 402, 400), (393, 391, 399, 401), (397, 396, 404, 405), (413, 412, 420, 421), (409, 407, 415, 417), (408, 410, 418, 416), (412, 411, 419, 420), (403, 382, 390, 411), (404, 403, 411, 412), (400, 402, 410, 408), (401, 399, 407, 409), (420, 419, 427, 428), (419, 398, 406, 427), (415, 421, 429, 423), (398, 416, 424, 406), (410, 409, 417, 418), (390, 408, 416, 398), (407, 413, 421, 415), (411, 390, 398, 419), (423, 429, 437, 431), (406, 424, 432, 414), (426, 425, 433, 434), (429, 428, 436, 437), (416, 418, 426, 424), (417, 415, 423, 425), (421, 420, 428, 429), (418, 417, 425, 426), (414, 432, 439, 422), (434, 433, 440, 441), (437, 436, 443, 444), (433, 431, 438, 440), (427, 406, 414, 435), (428, 427, 435, 436), (424, 426, 434, 432), (425, 423, 431, 433), (440, 438, 446, 448), (439, 441, 449, 447), (443, 442, 450, 451), (442, 422, 430, 450), (431, 437, 444, 438), (435, 414, 422, 442), (436, 435, 442, 443), (432, 434, 441, 439), (430, 447, 449, 445), (445, 449, 448, 446), (451, 450, 430, 445), (452, 451, 445, 446), (444, 443, 451, 452), (441, 440, 448, 449), (422, 439, 447, 430), (438, 444, 452, 446), (454, 144, 453, 95), (143, 455, 94, 456), (144, 143, 456, 453), (457, 460, 464, 461), (143, 144, 459, 460), (144, 454, 458, 459), (461, 464, 468, 465), (460, 459, 463, 464), (459, 458, 462, 463), (465, 468, 472, 469), (464, 463, 467, 468), (463, 462, 466, 467), (472, 471, 475, 476), (468, 467, 471, 472), (467, 466, 470, 471), (476, 475, 479, 480), (471, 470, 474, 475), (469, 472, 476, 473), (480, 479, 483, 484), (475, 474, 478, 479), (473, 476, 480, 477), (481, 484, 488, 485), (479, 478, 482, 483), (477, 480, 484, 481), (485, 488, 492, 489), (484, 483, 487, 488), (483, 482, 486, 487), (491, 490, 494, 495), (488, 487, 491, 492), (487, 486, 490, 491), (496, 495, 499, 500), (489, 492, 496, 493), (492, 491, 495, 496), (500, 499, 503, 504), (495, 494, 498, 499), (493, 496, 500, 497), (501, 504, 508, 505), (499, 498, 502, 503), (497, 500, 504, 501), (506, 505, 508, 507), (504, 503, 507, 508), (503, 502, 506, 507), (537, 533, 595, 596), (533, 534, 511, 595), (534, 535, 512, 511), (538, 537, 596, 513), (539, 536, 514, 38), (540, 539, 38, 516), (535, 540, 516, 512), (536, 538, 513, 514), (532, 526, 521, 523), (531, 528, 524, 520), (528, 527, 522, 524), (527, 532, 523, 522), (526, 525, 517, 521), (530, 531, 520, 519), (529, 530, 519, 518), (525, 529, 518, 517), (528, 531, 39, 44), (530, 529, 43, 40), (525, 526, 97, 515), (527, 528, 44, 90), (531, 530, 40, 39), (526, 532, 36, 97), (529, 525, 515, 43), (532, 527, 90, 36), (523, 521, 538, 536), (520, 524, 540, 535), (524, 522, 539, 540), (522, 523, 536, 539), (521, 517, 537, 538), (519, 520, 535, 534), (518, 519, 534, 533), (517, 518, 533, 537), (135, 550, 544, 543), (550, 551, 545, 544), (145, 103, 547, 546), (74, 135, 543, 548), (551, 145, 546, 545), (549, 75, 550, 135), (75, 104, 551, 550), (552, 553, 103, 145), (554, 549, 135, 74), (104, 552, 145, 551), (557, 560, 559, 558), (556, 557, 558, 555), (552, 104, 560, 557), (553, 552, 557, 556), (75, 549, 558, 559), (569, 565, 566, 567), (561, 562, 565, 569), (564, 561, 569, 563), (563, 569, 567, 568), (42, 123, 567, 566), (123, 514, 568, 567), (37, 98, 565, 562), (98, 42, 566, 565), (572, 574, 580, 578), (146, 570, 576, 575), (568, 514, 571, 574), (564, 563, 572, 573), (596, 564, 573, 570), (563, 568, 574, 572), (580, 577, 583, 586), (577, 575, 581, 583), (570, 573, 579, 576), (571, 146, 575, 577), (574, 571, 577, 580), (573, 572, 578, 579), (584, 586, 592, 590), (581, 582, 588, 587), (579, 578, 584, 585), (575, 576, 582, 581), (578, 580, 586, 584), (576, 579, 585, 582), (589, 587, 590, 592), (587, 588, 591, 590), (582, 585, 591, 588), (583, 581, 587, 589), (586, 583, 589, 592), (585, 584, 590, 591), (35, 26, 594, 593), (26, 618, 595, 594), (618, 617, 596, 595), (617, 35, 593, 596), (622, 619, 629, 631), (618, 26, 598, 620), (625, 624, 633, 635), (26, 35, 597, 598), (509, 510, 638, 637), (598, 597, 601, 602), (597, 600, 604, 601), (620, 598, 602, 621), (605, 608, 612, 609), (602, 601, 605, 606), (601, 604, 608, 605), (621, 602, 606, 623), (611, 615, 640, 636), (623, 606, 610, 626), (599, 603, 632, 630), (606, 605, 609, 610), (614, 613, 627, 628), (610, 609, 613, 614), (609, 612, 627, 613), (626, 610, 614, 628), (510, 509, 617, 618), (509, 619, 600, 617), (599, 510, 618, 620), (603, 599, 620, 621), (619, 622, 604, 600), (607, 603, 621, 623), (622, 624, 608, 604), (624, 625, 612, 608), (611, 607, 623, 626), (616, 615, 628, 627), (615, 611, 626, 628), (625, 616, 627, 612), (629, 630, 632, 631), (637, 638, 630, 629), (631, 632, 634, 633), (635, 636, 640, 639), (633, 634, 636, 635), (616, 625, 635, 639), (619, 509, 637, 629), (607, 611, 636, 634), (603, 607, 634, 632), (510, 599, 630, 638), (615, 616, 639, 640), (624, 622, 631, 633), (644, 754, 650, 651), (643, 753, 648, 649), (642, 641, 646, 647), (752, 694, 645), (716, 644, 651), (754, 643, 649, 650), (753, 642, 647, 648), (641, 752, 645, 646), (716, 651, 658), (650, 649, 656, 657), (648, 647, 654, 655), (646, 645, 652, 653), (651, 650, 657, 658), (649, 648, 655, 656), (647, 646, 653, 654), (645, 694, 652), (655, 654, 661, 662), (653, 652, 659, 660), (658, 657, 664, 665), (656, 655, 662, 663), (654, 653, 660, 661), (652, 694, 659), (716, 658, 665), (657, 656, 663, 664), (665, 664, 671, 672), (663, 662, 669, 670), (661, 660, 667, 668), (659, 694, 666), (716, 665, 672), (664, 663, 670, 671), (662, 661, 668, 669), (660, 659, 666, 667), (668, 667, 674, 675), (666, 694, 673), (716, 672, 679), (671, 670, 677, 678), (669, 668, 675, 676), (667, 666, 673, 674), (672, 671, 678, 679), (670, 669, 676, 677), (716, 679, 686), (678, 677, 684, 685), (676, 675, 682, 683), (674, 673, 680, 681), (679, 678, 685, 686), (677, 676, 683, 684), (675, 674, 681, 682), (673, 694, 680), (681, 680, 687, 688), (686, 685, 692, 693), (684, 683, 690, 691), (682, 681, 688, 689), (680, 694, 687), (716, 686, 693), (685, 684, 691, 692), (683, 682, 689, 690), (693, 692, 700, 701), (691, 690, 698, 699), (689, 688, 696, 697), (687, 694, 695), (716, 693, 701), (692, 691, 699, 700), (690, 689, 697, 698), (688, 687, 695, 696), (695, 694, 702), (716, 701, 708), (700, 699, 706, 707), (698, 697, 704, 705), (696, 695, 702, 703), (701, 700, 707, 708), (699, 698, 705, 706), (697, 696, 703, 704), (707, 706, 713, 714), (705, 704, 711, 712), (703, 702, 709, 710), (708, 707, 714, 715), (706, 705, 712, 713), (704, 703, 710, 711), (702, 694, 709), (716, 708, 715), (715, 714, 722, 723), (713, 712, 720, 721), (711, 710, 718, 719), (709, 694, 717), (716, 715, 723), (714, 713, 721, 722), (712, 711, 719, 720), (710, 709, 717, 718), (721, 720, 727, 728), (719, 718, 725, 726), (717, 694, 724), (716, 723, 730), (722, 721, 728, 729), (720, 719, 726, 727), (718, 717, 724, 725), (723, 722, 729, 730), (716, 730, 737), (729, 728, 735, 736), (727, 726, 733, 734), (725, 724, 731, 732), (730, 729, 736, 737), (728, 727, 734, 735), (726, 725, 732, 733), (724, 694, 731), (734, 733, 740, 741), (732, 731, 738, 739), (737, 736, 743, 744), (735, 734, 741, 742), (733, 732, 739, 740), (731, 694, 738), (716, 737, 744), (736, 735, 742, 743), (744, 743, 750, 751), (742, 741, 748, 749), (740, 739, 746, 747), (738, 694, 745), (716, 744, 751), (743, 742, 749, 750), (741, 740, 747, 748), (739, 738, 745, 746), (747, 746, 641, 642), (745, 694, 752), (716, 751, 644), (750, 749, 643, 754), (748, 747, 642, 753), (746, 745, 752, 641), (751, 750, 754, 644), (749, 748, 753, 643)])
me_cube.polygons.foreach_set('use_smooth', [0, 0, 0, 0, 0, 0, 0, 0, 0, 0, 0, 0, 0, 0, 0, 0, 0, 0, 0, 0, 0, 0, 0, 0, 0, 0, 0, 0, 0, 0, 0, 0, 0, 0, 0, 0, 0, 0, 0, 0, 0, 0, 0, 0, 0, 0, 0, 0, 0, 0, 0, 0, 0, 0, 0, 0, 0, 0, 0, 0, 0, 0, 0, 0, 0, 0, 0, 0, 0, 0, 0, 0, 0, 0, 0, 0, 0, 0, 0, 0, 0, 0, 0, 0, 0, 0, 0, 0, 0, 0, 0, 0, 0, 0, 0, 0, 0, 0, 0, 0, 0, 0, 0, 0, 0, 0, 0, 0, 0, 0, 0, 0, 0, 0, 0, 0, 0, 0, 0, 0, 0, 0, 0, 0, 0, 0, 0, 0, 0, 0, 0, 0, 0, 0, 0, 0, 0, 0, 0, 0, 0, 0, 0, 0, 0, 0, 0, 0, 0, 0, 0, 0, 0, 0, 0, 0, 0, 0, 0, 0, 0, 0, 0, 0, 0, 0, 0, 0, 0, 0, 0, 0, 0, 0, 0, 0, 0, 0, 0, 0, 0, 0, 0, 0, 0, 0, 0, 0, 0, 0, 0, 0, 0, 0, 0, 0, 0, 0, 0, 0, 0, 0, 0, 0, 0, 0, 0, 0, 0, 0, 0, 0, 0, 0, 0, 0, 0, 0, 0, 0, 0, 0, 0, 0, 0, 0, 0, 0, 0, 0, 0, 0, 0, 0, 0, 0, 0, 0, 0, 0, 0, 0, 0, 0, 0, 0, 0, 0, 0, 0, 0, 0, 0, 0, 0, 0, 0, 0, 0, 0, 0, 0, 0, 0, 0, 0, 0, 0, 0, 0, 0, 0, 0, 0, 0, 0, 0, 0, 0, 0, 0, 0, 0, 0, 0, 0, 0, 0, 0, 0, 0, 0, 0, 0, 0, 0, 0, 0, 0, 0, 0, 0, 0, 0, 0, 0, 0, 0, 0, 0, 0, 0, 0, 0, 0, 0, 0, 0, 0, 0, 0, 0, 0, 0, 0, 0, 0, 0, 0, 0, 0, 0, 0, 0, 0, 0, 0, 0, 0, 0, 0, 0, 0, 0, 0, 0, 0, 0, 0, 0, 0, 0, 0, 0, 0, 0, 0, 0, 0, 0, 0, 0, 0, 0, 0, 0, 0, 0, 0, 0, 0, 0, 0, 0, 0, 0, 0, 0, 0, 0, 0, 0, 0, 0, 0, 0, 0, 0, 0, 0, 0, 0, 0, 0, 0, 0, 0, 0, 0, 0, 0, 0, 0, 0, 0, 0, 0, 0, 0, 0, 0, 0, 0, 0, 0, 0, 0, 0, 0, 0, 0, 0, 0, 0, 0, 0, 0, 0, 0, 0, 0, 0, 0, 0, 0, 0, 0, 0, 0, 0, 0, 0, 0, 0, 0, 0, 0, 0, 0, 0, 0, 0, 0, 0, 0, 0, 0, 0, 0, 0, 0, 0, 0, 0, 0, 0, 0, 0, 0, 0, 0, 0, 0, 0, 0, 0, 0, 0, 0, 0, 0, 0, 0, 0, 0, 0, 0, 0, 0, 0, 0, 0, 0, 0, 0, 0, 0, 0, 0, 0, 0, 0, 0, 0, 0, 0, 1, 1, 1, 1, 0, 0, 0, 0, 1, 0, 0, 1, 0, 1, 0, 0, 0, 0, 0, 1, 1, 0, 1, 0, 1, 0, 0, 0, 0, 0, 0, 1, 0, 0, 0, 0, 0, 0, 0, 0, 0, 0, 0, 0, 0, 0, 0, 0, 0, 0, 0, 0, 0, 0, 0, 0, 0, 0, 0, 0, 0, 0, 0, 0, 0, 0, 0, 0, 0, 0, 0, 0, 0, 0, 0, 0, 0, 0, 0, 0, 0, 0, 0, 0, 0, 0, 0, 0, 0, 0, 0, 0, 0, 0, 0, 0, 0, 0, 0, 0, 0, 0, 0, 0, 0, 0, 0, 0, 0, 0, 0, 0, 0, 0, 0, 0, 0, 0, 0, 0, 0, 0, 0, 0, 0, 0, 0, 0, 0, 0, 0, 0, 0, 0, 0, 0, 0, 0, 0, 0, 0, 0, 0, 0, 0, 0, 0, 0, 0, 0, 0, 0, 0, 0, 0, 0, 0, 0, 0, 0, 0, 0, 0, 0, 0, 0, 0, 0, 0, 0, 0, 0, 0, 0, 0, 0, 0, 0, 0, 0, 0, 0, 0, 0, 0, 0, 0, 0, 0, 0, 0, 0, 0, 0, 0, 0, 0, 0, 0, 0, 0, 0, 0, 0, 0, 0, 0, 0])
me_cube.polygons.foreach_set('material_index', [0, 0, 0, 0, 0, 0, 0, 0, 0, 0, 0, 0, 0, 0, 0, 0, 0, 0, 0, 0, 0, 0, 0, 0, 0, 0, 0, 0, 0, 0, 0, 0, 0, 0, 0, 0, 0, 8, 0, 0, 0, 0, 0, 0, 0, 0, 0, 0, 0, 0, 0, 0, 0, 0, 0, 7, 0, 0, 0, 0, 7, 7, 7, 0, 0, 0, 0, 0, 0, 0, 0, 0, 0, 0, 0, 10, 0, 0, 0, 0, 0, 0, 0, 0, 8, 0, 0, 0, 0, 0, 0, 0, 0, 0, 0, 0, 0, 0, 0, 7, 7, 7, 0, 0, 0, 0, 0, 0, 0, 0, 0, 0, 0, 0, 0, 0, 0, 0, 0, 0, 0, 0, 0, 0, 0, 0, 0, 0, 0, 0, 0, 0, 0, 0, 0, 0, 0, 0, 0, 0, 0, 0, 0, 0, 0, 0, 0, 0, 0, 0, 0, 0, 0, 0, 0, 0, 0, 0, 0, 0, 0, 0, 0, 0, 0, 0, 0, 0, 10, 10, 10, 10, 10, 10, 10, 10, 10, 10, 10, 10, 10, 10, 10, 10, 10, 10, 10, 10, 10, 10, 10, 10, 10, 10, 10, 10, 10, 10, 10, 10, 10, 10, 10, 10, 10, 10, 10, 10, 10, 10, 10, 10, 10, 10, 10, 10, 10, 10, 10, 10, 10, 10, 10, 10, 10, 10, 10, 10, 10, 10, 10, 10, 10, 0, 0, 0, 0, 0, 6, 0, 0, 0, 0, 0, 0, 0, 0, 0, 0, 0, 0, 0, 0, 0, 0, 0, 0, 0, 0, 0, 0, 0, 0, 0, 0, 0, 0, 0, 0, 0, 0, 0, 0, 0, 0, 0, 0, 0, 0, 0, 0, 0, 0, 0, 0, 0, 0, 0, 0, 0, 0, 0, 0, 0, 0, 0, 0, 2, 2, 2, 2, 0, 0, 0, 0, 2, 2, 2, 2, 2, 2, 2, 2, 2, 2, 2, 2, 2, 2, 2, 2, 2, 2, 2, 2, 2, 2, 2, 2, 0, 0, 0, 0, 0, 0, 0, 0, 0, 0, 0, 0, 0, 0, 0, 0, 0, 0, 0, 0, 0, 0, 0, 0, 0, 0, 0, 0, 0, 0, 0, 0, 0, 0, 0, 0, 0, 0, 0, 0, 0, 0, 0, 0, 0, 0, 0, 0, 0, 0, 0, 0, 0, 0, 0, 0, 3, 4, 3, 3, 0, 0, 0, 0, 3, 3, 3, 3, 4, 3, 3, 3, 3, 3, 3, 3, 3, 3, 3, 3, 3, 3, 3, 3, 3, 3, 3, 3, 0, 0, 0, 0, 0, 0, 0, 0, 0, 0, 0, 0, 0, 0, 0, 5, 0, 0, 5, 5, 5, 5, 5, 5, 5, 5, 5, 5, 5, 5, 5, 5, 5, 5, 5, 5, 5, 5, 5, 5, 5, 5, 0, 0, 0, 0, 0, 0, 0, 0, 0, 0, 0, 0, 0, 0, 0, 0, 0, 0, 0, 0, 0, 0, 0, 0, 0, 0, 0, 0, 0, 0, 0, 0, 7, 7, 7, 7, 7, 7, 7, 7, 7, 7, 7, 7, 7, 7, 7, 0, 0, 0, 0, 0, 0, 0, 0, 8, 8, 8, 8, 8, 8, 8, 8, 8, 8, 8, 8, 8, 8, 8, 8, 8, 8, 8, 8, 8, 8, 8, 8, 0, 0, 0, 0, 0, 0, 0, 0, 0, 0, 0, 0, 0, 0, 0, 0, 0, 0, 0, 0, 0, 0, 0, 0, 0, 0, 0, 0, 0, 0, 0, 0, 0, 0, 0, 0, 9, 9, 9, 9, 9, 0, 0, 0, 0, 0, 0, 0, 1, 1, 1, 1, 1, 1, 1, 1, 1, 1, 1, 1, 1, 1, 1, 1, 1, 1, 1, 1, 1, 1, 1, 1, 1, 1, 1, 1, 1, 1, 1, 1, 1, 1, 1, 1, 1, 1, 1, 1, 1, 1, 1, 1, 1, 1, 1, 1, 1, 1, 1, 1, 1, 1, 1, 1, 1, 1, 1, 1, 1, 1, 1, 1, 1, 1, 1, 1, 1, 1, 1, 1, 1, 1, 1, 1, 1, 1, 1, 1, 1, 1, 1, 1, 1, 1, 1, 1, 1, 1, 1, 1, 1, 1, 1, 1, 1, 1, 1, 1, 1, 1, 1, 1, 1, 1, 1, 1, 1, 1, 1, 1, 1, 1, 1, 1, 1, 1, 1, 1, 1, 1, 1, 1, 1, 1, 1, 1])
_uv = me_cube.uv_layers.new(name='UVMap')
_uv.uv.foreach_set('vector', [0.7068, 0.5635, 0.75, 0.5635, 0.75, 0.625, 0.7254, 0.625, 0.625, 0.75, 0.625, 0.75, 0.625, 0.75, 0.625, 0.75, 0.7254, 0.625, 0.75, 0.625, 0.75, 0.75, 0.6875, 0.75, 0.3125, 0.75, 0.3125, 0.75, 0.3125, 0.75, 0.3125, 0.75, 0.5, 0.75, 0.6117, 0.75, 0.6122, 0.75, 0.5, 0.75, 0.3125, 0.75, 0.375, 0.75, 0.375, 0.75, 0.3125, 0.75, 0.5, 0.75, 0.6122, 0.75, 0.6131, 0.75, 0.5004, 0.75, 0.75, 0.75, 0.6875, 0.75, 0.6875, 0.75, 0.75, 0.75, 0.375, 0.75, 0.5, 0.75, 0.5163, 0.75, 0.375, 0.75, 0.3863, 0.75, 0.3874, 0.75, 0.3874, 0.75, 0.3863, 0.75, 0.3125, 0.5635, 0.375, 0.5635, 0.375, 0.625, 0.3125, 0.625, 0.3125, 0.625, 0.375, 0.625, 0.375, 0.75, 0.3125, 0.75, 0.3863, 0.75, 0.5, 0.75, 0.5, 0.75, 0.3863, 0.75, 0.375, 0.5635, 0.5, 0.5635, 0.5, 0.625, 0.375, 0.625, 0.5, 0.5635, 0.6636, 0.5635, 0.7009, 0.625, 0.5, 0.625, 0.5, 0.625, 0.7009, 0.625, 0.625, 0.75, 0.5, 0.75, 0.375, 0.625, 0.5, 0.625, 0.5, 0.75, 0.375, 0.75, 0.3863, 0.75, 0.5, 0.75, 0.5004, 0.75, 0.3874, 0.75, 0.5, 0.5, 0.375, 0.5, 0.375, 0.5, 0.5, 0.5, 0.6875, 0.5, 0.625, 0.5, 0.625, 0.5, 0.6875, 0.5, 0.5163, 0.75, 0.625, 0.75, 0.625, 0.75, 0.5163, 0.75, 0.375, 0.75, 0.5163, 0.75, 0.5163, 0.75, 0.375, 0.75, 0.6875, 0.75, 0.75, 0.75, 0.75, 0.75, 0.6875, 0.75, 0.5, 0.75, 0.625, 0.75, 0.625, 0.75, 0.5163, 0.75, 0.5163, 0.75, 0.625, 0.75, 0.625, 0.75, 0.5163, 0.75, 0.375, 0.75, 0.5163, 0.75, 0.5163, 0.75, 0.375, 0.75, 0.3125, 0.75, 0.375, 0.75, 0.375, 0.75, 0.3125, 0.75, 0.6875, 0.75, 0.75, 0.75, 0.75, 0.75, 0.6875, 0.75, 0.5988, 0.75, 0.5976, 0.75, 0.5976, 0.75, 0.5988, 0.75, 0.375, 0.75, 0.5163, 0.75, 0.5163, 0.75, 0.375, 0.75, 0.3125, 0.75, 0.375, 0.75, 0.375, 0.75, 0.3125, 0.75, 0.6875, 0.75, 0.75, 0.75, 0.75, 0.75, 0.6875, 0.75, 0.75, 0.75, 0.75, 0.75, 0.75, 0.75, 0.75, 0.75, 0.6875, 0.75, 0.75, 0.75, 0.75, 0.75, 0.6875, 0.75, 0.375, 0.75, 0.375, 0.75, 0.375, 0.75, 0.375, 0.75, 0.375, 0.75, 0.375, 0.75, 0.375, 0.75, 0.375, 0.75, 0.75, 0.75, 0.75, 0.75, 0.75, 0.75, 0.75, 0.75, 0.625, 0.75, 0.625, 0.75, 0.625, 0.75, 0.625, 0.75, 0.6875, 0.75, 0.75, 0.75, 0.75, 0.75, 0.6875, 0.75, 0.375, 0.8125, 0.5163, 0.8125, 0.5163, 0.875, 0.375, 0.875, 0.5163, 0.8125, 0.625, 0.8125, 0.625, 0.875, 0.5163, 0.875, 0.375, 0.75, 0.5163, 0.75, 0.5163, 0.75, 0.375, 0.75, 0.5163, 0.75, 0.625, 0.75, 0.625, 0.75, 0.5163, 0.75, 0.375, 0.75, 0.375, 0.75, 0.375, 0.75, 0.375, 0.75, 0.375, 0.75, 0.375, 0.75, 0.375, 0.75, 0.375, 0.75, 0.375, 0.75, 0.375, 0.75, 0.375, 0.75, 0.375, 0.75, 0.3125, 0.75, 0.375, 0.75, 0.375, 0.75, 0.3125, 0.75, 0.375, 0.8125, 0.375, 0.875, 0.375, 0.875, 0.375, 0.8125, 0.3125, 0.75, 0.375, 0.75, 0.375, 0.75, 0.3125, 0.75, 0.375, 0.75, 0.375, 0.75, 0.375, 0.75, 0.375, 0.75, 0.375, 0.75, 0.375, 0.75, 0.375, 0.75, 0.375, 0.75, 0.3125, 0.75, 0.375, 0.75, 0.375, 0.75, 0.3125, 0.75, 0.375, 0.75, 0.375, 0.75, 0.375, 0.75, 0.375, 0.75, 0.375, 0.8125, 0.375, 0.875, 0.375, 0.875, 0.375, 0.8125, 0.375, 0.75, 0.375, 0.75, 0.375, 0.75, 0.375, 0.75, 0.375, 0.75, 0.375, 0.75, 0.375, 0.75, 0.375, 0.75, 0.375, 0.75, 0.375, 0.75, 0.375, 0.75, 0.375, 0.75, 0.375, 0.75, 0.375, 0.75, 0.375, 0.75, 0.375, 0.75, 0.375, 0.8125, 0.375, 0.875, 0.375, 0.875, 0.375, 0.8125, 0.3125, 0.75, 0.375, 0.75, 0.375, 0.75, 0.3125, 0.75, 0.3448, 0.75, 0.3452, 0.75, 0.3452, 0.75, 0.3448, 0.75, 0.3125, 0.75, 0.375, 0.75, 0.375, 0.75, 0.3125, 0.75, 0.375, 0.8125, 0.375, 0.875, 0.375, 0.875, 0.375, 0.8125, 0.3125, 0.75, 0.375, 0.75, 0.375, 0.75, 0.3125, 0.75, 0.6875, 0.5, 0.625, 0.5, 0.625, 0.5, 0.6875, 0.5, 0.4987, 0.5, 0.3867, 0.5, 0.3888, 0.5, 0.5, 0.5, 0.625, 0.5, 0.5, 0.5, 0.5, 0.5, 0.625, 0.5, 0.25, 0.5, 0.3125, 0.5, 0.3125, 0.5, 0.25, 0.5, 0.5, 0.5, 0.625, 0.5, 0.6636, 0.5635, 0.5, 0.5635, 0.375, 0.5, 0.5, 0.5, 0.5, 0.5635, 0.375, 0.5635, 0.3125, 0.5, 0.375, 0.5, 0.375, 0.5635, 0.3125, 0.5635, 0.6875, 0.5, 0.75, 0.5, 0.75, 0.5635, 0.7068, 0.5635, 0.3125, 0.5, 0.25, 0.5, 0.25, 0.5, 0.3125, 0.5, 0.5, 0.5, 0.3888, 0.5, 0.392, 0.5, 0.5028, 0.5, 0.6173, 0.5, 0.4987, 0.5, 0.5, 0.5, 0.6162, 0.5, 0.25, 0.5, 0.3125, 0.5, 0.3125, 0.5, 0.25, 0.5, 0.5, 0.4375, 0.625, 0.4375, 0.625, 0.5, 0.5, 0.5, 0.375, 0.4375, 0.5, 0.4375, 0.5, 0.5, 0.375, 0.5, 0.6875, 0.5, 0.625, 0.5, 0.625, 0.5, 0.6875, 0.5, 0.6162, 0.5, 0.5, 0.5, 0.5028, 0.5, 0.6117, 0.5, 0.3125, 0.75, 0.375, 0.75, 0.375, 0.75, 0.3125, 0.75, 0.375, 0.75, 0.375, 0.75, 0.375, 0.75, 0.375, 0.75, 0.375, 0.75, 0.375, 0.75, 0.375, 0.75, 0.375, 0.75, 0.375, 0.75, 0.375, 0.75, 0.375, 0.75, 0.375, 0.75, 0.625, 0.75, 0.625, 0.75, 0.625, 0.75, 0.625, 0.75, 0.75, 0.75, 0.75, 0.75, 0.75, 0.75, 0.75, 0.75, 0.375, 0.75, 0.375, 0.75, 0.375, 0.75, 0.375, 0.75, 0.6875, 0.75, 0.75, 0.75, 0.75, 0.75, 0.6875, 0.75, 0.25, 0.75, 0.3125, 0.75, 0.3125, 0.75, 0.25, 0.75, 0.75, 0.5, 0.6875, 0.5, 0.6875, 0.5, 0.75, 0.5, 0.375, 0.375, 0.5, 0.375, 0.5, 0.4375, 0.375, 0.4375, 0.5902, 0.375, 0.5898, 0.393, 0.5898, 0.393, 0.5902, 0.375, 0.3888, 0.5, 0.3867, 0.5, 0.3867, 0.5, 0.3888, 0.5, 0.375, 0.4375, 0.375, 0.5, 0.375, 0.5, 0.375, 0.4375, 0.625, 0.5, 0.6875, 0.5, 0.7068, 0.5635, 0.6636, 0.5635, 0.3125, 0.5, 0.3125, 0.5635, 0.3125, 0.5635, 0.3125, 0.5, 0.375, 0.5, 0.3125, 0.5, 0.3125, 0.5, 0.375, 0.5, 0.75, 0.5, 0.6875, 0.5, 0.6875, 0.5, 0.75, 0.5, 0.25, 0.75, 0.3125, 0.75, 0.3125, 0.75, 0.25, 0.75, 0.375, 0.75, 0.375, 0.8125, 0.375, 0.8125, 0.375, 0.75, 0.25, 0.75, 0.3125, 0.75, 0.3125, 0.75, 0.25, 0.75, 0.3103, 0.75, 0.25, 0.75, 0.25, 0.75, 0.3103, 0.75, 0.25, 0.75, 0.3125, 0.75, 0.3125, 0.75, 0.25, 0.75, 0.375, 0.75, 0.375, 0.8125, 0.375, 0.8125, 0.375, 0.75, 0.375, 0.75, 0.375, 0.8125, 0.375, 0.8125, 0.375, 0.75, 0.25, 0.75, 0.3125, 0.75, 0.3125, 0.75, 0.25, 0.75, 0.3125, 0.75, 0.3125, 0.75, 0.3125, 0.75, 0.3125, 0.75, 0.375, 0.75, 0.375, 0.8125, 0.375, 0.8125, 0.375, 0.75, 0.3125, 0.75, 0.3125, 0.75, 0.3125, 0.75, 0.3125, 0.75, 0.5163, 0.75, 0.625, 0.75, 0.625, 0.8125, 0.5163, 0.8125, 0.375, 0.75, 0.5163, 0.75, 0.5163, 0.8125, 0.375, 0.8125, 0.625, 0.75, 0.6875, 0.75, 0.6875, 0.75, 0.625, 0.75, 0.625, 0.75, 0.6875, 0.75, 0.6875, 0.75, 0.625, 0.75, 0.625, 0.75, 0.6875, 0.75, 0.6875, 0.75, 0.625, 0.75, 0.625, 0.75, 0.6875, 0.75, 0.6875, 0.75, 0.625, 0.75, 0.25, 0.75, 0.3125, 0.75, 0.3125, 0.75, 0.25, 0.75, 0.625, 0.75, 0.6875, 0.75, 0.6875, 0.75, 0.625, 0.75, 0.3125, 0.75, 0.3125, 0.75, 0.3125, 0.75, 0.3125, 0.75, 0.625, 0.75, 0.6875, 0.75, 0.6875, 0.75, 0.625, 0.75, 0.75, 0.5, 0.6875, 0.5, 0.6875, 0.5, 0.75, 0.5, 0.25, 0.625, 0.3125, 0.625, 0.3125, 0.75, 0.25, 0.75, 0.3125, 0.5635, 0.3125, 0.625, 0.3125, 0.625, 0.3125, 0.5635, 0.3125, 0.75, 0.3125, 0.75, 0.3125, 0.75, 0.3125, 0.75, 0.625, 0.75, 0.625, 0.75, 0.625, 0.75, 0.625, 0.75, 0.3125, 0.75, 0.3125, 0.75, 0.3125, 0.75, 0.3125, 0.75, 0.3125, 0.75, 0.3125, 0.75, 0.3125, 0.75, 0.3125, 0.75, 0.7009, 0.625, 0.7254, 0.625, 0.6875, 0.75, 0.625, 0.75, 0.6875, 0.75, 0.625, 0.75, 0.625, 0.75, 0.6875, 0.75, 0.6636, 0.5635, 0.7068, 0.5635, 0.7254, 0.625, 0.7009, 0.625, 0.6875, 0.75, 0.625, 0.75, 0.625, 0.75, 0.6875, 0.75, 0.75, 0.75, 0.6875, 0.75, 0.6875, 0.75, 0.75, 0.75, 0.625, 0.75, 0.625, 0.75, 0.625, 0.75, 0.625, 0.75, 0.625, 0.75, 0.625, 0.75, 0.625, 0.75, 0.625, 0.75, 0.6875, 0.75, 0.75, 0.75, 0.75, 0.75, 0.6875, 0.75, 0.625, 0.75, 0.6875, 0.75, 0.6875, 0.75, 0.625, 0.75, 0.6875, 0.75, 0.75, 0.75, 0.75, 0.75, 0.6875, 0.75, 0.6875, 0.75, 0.75, 0.75, 0.75, 0.75, 0.6875, 0.75, 0.625, 0.75, 0.6875, 0.75, 0.6875, 0.75, 0.625, 0.75, 0.625, 0.75, 0.6875, 0.75, 0.6875, 0.75, 0.625, 0.75, 0.6875, 0.75, 0.75, 0.75, 0.75, 0.75, 0.6875, 0.75, 0.625, 0.75, 0.6875, 0.75, 0.6875, 0.75, 0.625, 0.75, 0.25, 0.75, 0.3125, 0.75, 0.3125, 0.75, 0.25, 0.75, 0.25, 0.75, 0.3125, 0.75, 0.3125, 0.75, 0.25, 0.75, 0.25, 0.75, 0.3125, 0.75, 0.3125, 0.75, 0.25, 0.75, 0.25, 0.75, 0.3125, 0.75, 0.3125, 0.75, 0.25, 0.75, 0.25, 0.75, 0.3125, 0.75, 0.3125, 0.75, 0.25, 0.75, 0.25, 0.75, 0.3125, 0.75, 0.3125, 0.75, 0.25, 0.75, 0.25, 0.75, 0.3125, 0.75, 0.3125, 0.75, 0.25, 0.75, 0.3125, 0.75, 0.25, 0.75, 0.25, 0.75, 0.3125, 0.75, 0.3125, 0.75, 0.3125, 0.75, 0.3125, 0.75, 0.3125, 0.75, 0.3125, 0.75, 0.3125, 0.75, 0.3125, 0.75, 0.3125, 0.75, 0.3125, 0.75, 0.25, 0.75, 0.25, 0.75, 0.3125, 0.75, 0.3125, 0.75, 0.3125, 0.75, 0.3125, 0.75, 0.3125, 0.75, 0.3125, 0.75, 0.3125, 0.75, 0.3125, 0.75, 0.3125, 0.75, 0.3125, 0.75, 0.3125, 0.75, 0.3125, 0.75, 0.3125, 0.75, 0.3125, 0.75, 0.3125, 0.75, 0.3125, 0.75, 0.3125, 0.75, 0.25, 0.75, 0.3125, 0.75, 0.3125, 0.75, 0.25, 0.75, 0.3125, 0.75, 0.3125, 0.75, 0.3125, 0.75, 0.3125, 0.75, 0.3125, 0.75, 0.3125, 0.75, 0.3125, 0.75, 0.3125, 0.75, 0.3125, 0.5, 0.25, 0.5, 0.25, 0.5, 0.3125, 0.5, 0.25, 0.5, 0.3125, 0.5, 0.3125, 0.5635, 0.25, 0.5635, 0.25, 0.5635, 0.3125, 0.5635, 0.3125, 0.625, 0.25, 0.625, 0.3125, 0.625, 0.25, 0.625, 0.25, 0.625, 0.3125, 0.625, 0.3125, 0.5, 0.3125, 0.5, 0.3125, 0.5, 0.3125, 0.5, 0.3125, 0.5, 0.3125, 0.5, 0.3125, 0.5, 0.3125, 0.5, 0.3125, 0.625, 0.25, 0.625, 0.25, 0.625, 0.3125, 0.625, 0.3125, 0.5635, 0.3125, 0.625, 0.3125, 0.625, 0.3125, 0.5635, 0.3125, 0.5, 0.3125, 0.5635, 0.3125, 0.5635, 0.3125, 0.5, 0.3125, 0.5, 0.25, 0.5, 0.25, 0.5, 0.3125, 0.5, 0.3125, 0.5, 0.3125, 0.5, 0.3125, 0.5, 0.3125, 0.5, 0.3125, 0.5, 0.25, 0.5, 0.25, 0.5, 0.3125, 0.5, 0.3125, 0.5, 0.3125, 0.5, 0.3125, 0.5, 0.3125, 0.5, 0.3125, 0.5, 0.3125, 0.5, 0.3125, 0.5, 0.3125, 0.5, 0.3125, 0.5, 0.3125, 0.5, 0.3125, 0.5, 0.3125, 0.5, 0.3125, 0.5, 0.25, 0.5, 0.25, 0.5, 0.3125, 0.5, 0.3125, 0.5, 0.3125, 0.5, 0.3125, 0.5, 0.3125, 0.5, 0.25, 0.5, 0.3125, 0.5, 0.3125, 0.5, 0.25, 0.5, 0.3125, 0.5, 0.25, 0.5, 0.25, 0.5, 0.3125, 0.5, 0.25, 0.5, 0.3125, 0.5, 0.3125, 0.5, 0.25, 0.5, 0.3125, 0.5, 0.3125, 0.5, 0.3125, 0.5, 0.3125, 0.5, 0.25, 0.5, 0.3125, 0.5, 0.3125, 0.5, 0.25, 0.5, 0.2619, 0.5, 0.2601, 0.5, 0.2601, 0.5, 0.2619, 0.5, 0.2972, 0.5, 0.2652, 0.5, 0.2652, 0.5, 0.2972, 0.5, 0.3125, 0.5, 0.3125, 0.5, 0.3125, 0.5, 0.3125, 0.5, 0.3125, 0.5, 0.3125, 0.5, 0.3125, 0.5, 0.3125, 0.5, 0.2601, 0.5, 0.2619, 0.5, 0.25, 0.5, 0.25, 0.5, 0.3019, 0.5, 0.2601, 0.5, 0.25, 0.5, 0.3125, 0.5, 0.3001, 0.5, 0.3019, 0.5, 0.3125, 0.5, 0.3125, 0.5, 0.2619, 0.5, 0.3001, 0.5, 0.3125, 0.5, 0.25, 0.5, 0.2652, 0.5, 0.2972, 0.5, 0.3125, 0.5, 0.25, 0.5, 0.2654, 0.5, 0.2652, 0.5, 0.25, 0.5, 0.25, 0.5, 0.2971, 0.5, 0.2654, 0.5, 0.25, 0.5, 0.3125, 0.5, 0.2972, 0.5, 0.2971, 0.5, 0.3125, 0.5, 0.3125, 0.5, 0.2652, 0.5, 0.2654, 0.5, 0.2654, 0.5, 0.2652, 0.5, 0.3019, 0.5, 0.3001, 0.5, 0.3001, 0.5, 0.3019, 0.5, 0.3019, 0.5, 0.3001, 0.5, 0.3001, 0.5, 0.3019, 0.5, 0.2971, 0.5, 0.2972, 0.5, 0.2972, 0.5, 0.2971, 0.5, 0.3001, 0.5, 0.2619, 0.5, 0.2619, 0.5, 0.3001, 0.5, 0.2652, 0.5, 0.2654, 0.5, 0.2654, 0.5, 0.2652, 0.5, 0.2601, 0.5, 0.3019, 0.5, 0.3019, 0.5, 0.2601, 0.5, 0.2654, 0.5, 0.2971, 0.5, 0.2971, 0.5, 0.2654, 0.5, 0.2972, 0.5, 0.2652, 0.5, 0.2652, 0.5, 0.2972, 0.5, 0.2971, 0.5, 0.2972, 0.5, 0.2972, 0.5, 0.2971, 0.5, 0.2654, 0.5, 0.2971, 0.5, 0.2971, 0.5, 0.2654, 0.5, 0.3001, 0.5, 0.2619, 0.5, 0.2619, 0.5, 0.3001, 0.5, 0.2601, 0.5, 0.3019, 0.5, 0.3019, 0.5, 0.2601, 0.5, 0.2619, 0.5, 0.2601, 0.5, 0.2601, 0.5, 0.2619, 0.5, 0.2971, 0.5, 0.2972, 0.5, 0.2972, 0.5, 0.2971, 0.5, 0.2972, 0.5, 0.2652, 0.5, 0.2652, 0.5, 0.2972, 0.5, 0.2601, 0.5, 0.3019, 0.5, 0.3019, 0.5, 0.2601, 0.5, 0.3001, 0.5, 0.2619, 0.5, 0.2619, 0.5, 0.3001, 0.5, 0.3019, 0.5, 0.3001, 0.5, 0.3001, 0.5, 0.3019, 0.5, 0.2652, 0.5, 0.2654, 0.5, 0.2654, 0.5, 0.2652, 0.5, 0.2654, 0.5, 0.2971, 0.5, 0.2971, 0.5, 0.2654, 0.5, 0.3001, 0.5, 0.2619, 0.5, 0.2619, 0.5, 0.3001, 0.5, 0.2601, 0.5, 0.3019, 0.5, 0.3019, 0.5, 0.2601, 0.5, 0.2619, 0.5, 0.2601, 0.5, 0.2601, 0.5, 0.2619, 0.5, 0.3001, 0.5, 0.2619, 0.5, 0.2619, 0.5, 0.3001, 0.5, 0.2654, 0.5, 0.2971, 0.5, 0.2971, 0.5, 0.2654, 0.5, 0.2619, 0.5, 0.2601, 0.5, 0.2601, 0.5, 0.2619, 0.5, 0.2971, 0.5, 0.2972, 0.5, 0.2972, 0.5, 0.2971, 0.5, 0.2972, 0.5, 0.2652, 0.5, 0.2652, 0.5, 0.2972, 0.5, 0.3019, 0.5, 0.3001, 0.5, 0.3001, 0.5, 0.3019, 0.5, 0.2652, 0.5, 0.2654, 0.5, 0.2654, 0.5, 0.2652, 0.5, 0.2654, 0.5, 0.2971, 0.5, 0.2971, 0.5, 0.2654, 0.5, 0.2972, 0.5, 0.2652, 0.5, 0.2654, 0.5, 0.2971, 0.5, 0.2601, 0.5, 0.3019, 0.5, 0.3001, 0.5, 0.2619, 0.5, 0.2601, 0.5, 0.3019, 0.5, 0.3019, 0.5, 0.2601, 0.5, 0.2619, 0.5, 0.2601, 0.5, 0.2601, 0.5, 0.2619, 0.5, 0.2971, 0.5, 0.2972, 0.5, 0.2972, 0.5, 0.2971, 0.5, 0.2972, 0.5, 0.2652, 0.5, 0.2652, 0.5, 0.2972, 0.5, 0.3019, 0.5, 0.3001, 0.5, 0.3001, 0.5, 0.3019, 0.5, 0.2652, 0.5, 0.2654, 0.5, 0.2654, 0.5, 0.2652, 0.5, 0.3125, 0.75, 0.375, 0.75, 0.375, 0.75, 0.3125, 0.75, 0.6117, 0.75, 0.5, 0.75, 0.5, 0.75, 0.625, 0.75, 0.5, 0.75, 0.3863, 0.75, 0.375, 0.75, 0.5, 0.75, 0.5004, 0.75, 0.6131, 0.75, 0.625, 0.75, 0.5, 0.75, 0.3863, 0.75, 0.3863, 0.75, 0.3863, 0.75, 0.3863, 0.75, 0.6122, 0.75, 0.6117, 0.75, 0.625, 0.75, 0.625, 0.75, 0.6131, 0.75, 0.6122, 0.75, 0.625, 0.75, 0.625, 0.75, 0.3874, 0.75, 0.5004, 0.75, 0.5, 0.75, 0.375, 0.75, 0.3863, 0.75, 0.3863, 0.75, 0.3863, 0.75, 0.3863, 0.75, 0.3874, 0.75, 0.375, 0.75, 0.375, 0.75, 0.3874, 0.75, 0.375, 0.75, 0.3125, 0.75, 0.3125, 0.75, 0.375, 0.75, 0.3125, 0.75, 0.375, 0.75, 0.375, 0.75, 0.3125, 0.75, 0.3874, 0.75, 0.375, 0.75, 0.375, 0.75, 0.3874, 0.75, 0.375, 0.75, 0.3125, 0.75, 0.3125, 0.75, 0.375, 0.75, 0.3125, 0.75, 0.3125, 0.75, 0.3125, 0.75, 0.3125, 0.75, 0.375, 0.75, 0.3863, 0.75, 0.3863, 0.75, 0.375, 0.75, 0.375, 0.75, 0.3125, 0.75, 0.3125, 0.75, 0.375, 0.75, 0.3125, 0.75, 0.375, 0.75, 0.375, 0.75, 0.3125, 0.75, 0.3125, 0.75, 0.3125, 0.75, 0.3125, 0.75, 0.3125, 0.75, 0.3863, 0.75, 0.3874, 0.75, 0.3874, 0.75, 0.3863, 0.75, 0.3125, 0.75, 0.3125, 0.75, 0.3125, 0.75, 0.3125, 0.75, 0.375, 0.75, 0.3863, 0.75, 0.3863, 0.75, 0.375, 0.75, 0.3863, 0.75, 0.3874, 0.75, 0.3874, 0.75, 0.3863, 0.75, 0.3125, 0.75, 0.3125, 0.75, 0.3125, 0.75, 0.3125, 0.75, 0.3125, 0.75, 0.375, 0.75, 0.375, 0.75, 0.3125, 0.75, 0.3125, 0.75, 0.3125, 0.75, 0.3125, 0.75, 0.3125, 0.75, 0.3863, 0.75, 0.3874, 0.75, 0.3874, 0.75, 0.3863, 0.75, 0.375, 0.75, 0.3863, 0.75, 0.3863, 0.75, 0.375, 0.75, 0.3874, 0.75, 0.375, 0.75, 0.375, 0.75, 0.3874, 0.75, 0.3863, 0.75, 0.3863, 0.75, 0.3863, 0.75, 0.3863, 0.75, 0.3125, 0.75, 0.3125, 0.75, 0.3125, 0.75, 0.3125, 0.75, 0.375, 0.75, 0.3863, 0.75, 0.3863, 0.75, 0.375, 0.75, 0.375, 0.75, 0.3863, 0.75, 0.3863, 0.75, 0.375, 0.75, 0.3125, 0.75, 0.3125, 0.75, 0.3125, 0.75, 0.3125, 0.75, 0.3863, 0.75, 0.3863, 0.75, 0.3863, 0.75, 0.3863, 0.75, 0.3874, 0.75, 0.375, 0.75, 0.375, 0.75, 0.3874, 0.75, 0.375, 0.75, 0.3125, 0.75, 0.3125, 0.75, 0.375, 0.75, 0.3874, 0.75, 0.375, 0.75, 0.375, 0.75, 0.3874, 0.75, 0.3863, 0.75, 0.3863, 0.75, 0.3863, 0.75, 0.3863, 0.75, 0.3125, 0.75, 0.3125, 0.75, 0.3125, 0.75, 0.3125, 0.75, 0.3874, 0.75, 0.375, 0.75, 0.375, 0.75, 0.3874, 0.75, 0.375, 0.75, 0.3125, 0.75, 0.3125, 0.75, 0.375, 0.75, 0.3125, 0.75, 0.375, 0.75, 0.375, 0.75, 0.3125, 0.75, 0.3125, 0.75, 0.3125, 0.75, 0.3125, 0.75, 0.3125, 0.75, 0.3863, 0.75, 0.3874, 0.75, 0.3874, 0.75, 0.3863, 0.75, 0.3125, 0.75, 0.3125, 0.75, 0.3125, 0.75, 0.3125, 0.75, 0.3125, 0.75, 0.375, 0.75, 0.375, 0.75, 0.3125, 0.75, 0.375, 0.75, 0.3125, 0.75, 0.3125, 0.75, 0.375, 0.75, 0.3125, 0.75, 0.375, 0.75, 0.375, 0.75, 0.3125, 0.75, 0.3125, 0.75, 0.3125, 0.75, 0.3125, 0.75, 0.3125, 0.75, 0.3863, 0.75, 0.3874, 0.75, 0.3874, 0.75, 0.3863, 0.75, 0.375, 0.75, 0.3863, 0.75, 0.3863, 0.75, 0.375, 0.75, 0.3863, 0.75, 0.3863, 0.75, 0.3863, 0.75, 0.3863, 0.75, 0.3125, 0.75, 0.3125, 0.75, 0.3125, 0.75, 0.3125, 0.75, 0.375, 0.75, 0.3863, 0.75, 0.3863, 0.75, 0.375, 0.75, 0.3863, 0.75, 0.3874, 0.75, 0.3874, 0.75, 0.3863, 0.75, 0.3125, 0.75, 0.3125, 0.75, 0.3125, 0.75, 0.3125, 0.75, 0.3863, 0.75, 0.3874, 0.75, 0.3874, 0.75, 0.3863, 0.75, 0.375, 0.75, 0.3863, 0.75, 0.3863, 0.75, 0.375, 0.75, 0.3125, 0.75, 0.3125, 0.75, 0.3125, 0.75, 0.3125, 0.75, 0.375, 0.75, 0.3125, 0.75, 0.3125, 0.75, 0.375, 0.75, 0.3874, 0.75, 0.375, 0.75, 0.375, 0.75, 0.3874, 0.75, 0.3863, 0.75, 0.3863, 0.75, 0.3863, 0.75, 0.3863, 0.75, 0.3125, 0.75, 0.3125, 0.75, 0.3125, 0.75, 0.3125, 0.75, 0.3125, 0.75, 0.3125, 0.75, 0.3125, 0.75, 0.3125, 0.75, 0.3863, 0.75, 0.3863, 0.75, 0.3863, 0.75, 0.3863, 0.75, 0.3874, 0.75, 0.375, 0.75, 0.375, 0.75, 0.3874, 0.75, 0.375, 0.75, 0.3125, 0.75, 0.3125, 0.75, 0.375, 0.75, 0.3125, 0.75, 0.375, 0.75, 0.375, 0.75, 0.3125, 0.75, 0.375, 0.75, 0.3125, 0.75, 0.3125, 0.75, 0.375, 0.75, 0.3874, 0.75, 0.375, 0.75, 0.375, 0.75, 0.3874, 0.75, 0.3863, 0.75, 0.3863, 0.75, 0.3863, 0.75, 0.3863, 0.75, 0.375, 0.75, 0.3125, 0.75, 0.3125, 0.75, 0.375, 0.75, 0.3125, 0.75, 0.375, 0.75, 0.375, 0.75, 0.3125, 0.75, 0.3125, 0.75, 0.3125, 0.75, 0.3125, 0.75, 0.3125, 0.75, 0.3863, 0.75, 0.3874, 0.75, 0.3874, 0.75, 0.3863, 0.75, 0.375, 0.75, 0.3863, 0.75, 0.3863, 0.75, 0.375, 0.75, 0.3863, 0.75, 0.3874, 0.75, 0.3874, 0.75, 0.3863, 0.75, 0.3125, 0.75, 0.3125, 0.75, 0.3125, 0.75, 0.3125, 0.75, 0.3125, 0.75, 0.375, 0.75, 0.375, 0.75, 0.3125, 0.75, 0.3125, 0.75, 0.375, 0.75, 0.375, 0.75, 0.3125, 0.75, 0.3125, 0.75, 0.3125, 0.75, 0.3125, 0.75, 0.3125, 0.75, 0.3863, 0.75, 0.3874, 0.75, 0.3874, 0.75, 0.3863, 0.75, 0.375, 0.75, 0.3863, 0.75, 0.3863, 0.75, 0.375, 0.75, 0.3874, 0.75, 0.375, 0.75, 0.375, 0.75, 0.3874, 0.75, 0.3863, 0.75, 0.3863, 0.75, 0.3863, 0.75, 0.3863, 0.75, 0.3125, 0.75, 0.3125, 0.75, 0.3125, 0.75, 0.3125, 0.75, 0.375, 0.75, 0.3863, 0.75, 0.3863, 0.75, 0.375, 0.75, 0.3125, 0.75, 0.375, 0.75, 0.375, 0.75, 0.3125, 0.75, 0.3125, 0.75, 0.375, 0.75, 0.375, 0.75, 0.3125, 0.75, 0.3863, 0.75, 0.3874, 0.75, 0.375, 0.75, 0.375, 0.75, 0.3863, 0.75, 0.3863, 0.75, 0.375, 0.75, 0.375, 0.75, 0.375, 0.75, 0.3125, 0.75, 0.3125, 0.75, 0.375, 0.75, 0.3874, 0.75, 0.375, 0.75, 0.375, 0.75, 0.3874, 0.75, 0.3863, 0.75, 0.3863, 0.75, 0.3863, 0.75, 0.3863, 0.75, 0.3125, 0.75, 0.3125, 0.75, 0.3125, 0.75, 0.3125, 0.75, 0.4987, 0.5, 0.6173, 0.5, 0.625, 0.5, 0.5, 0.5, 0.3867, 0.5, 0.4987, 0.5, 0.5, 0.5, 0.375, 0.5, 0.3125, 0.5, 0.3125, 0.5, 0.3125, 0.5, 0.3125, 0.5, 0.3867, 0.5, 0.375, 0.5, 0.375, 0.5, 0.3867, 0.5, 0.6173, 0.5, 0.6162, 0.5, 0.625, 0.5, 0.625, 0.5, 0.6117, 0.5, 0.5028, 0.5, 0.5, 0.5, 0.625, 0.5, 0.5028, 0.5, 0.392, 0.5, 0.375, 0.5, 0.5, 0.5, 0.6162, 0.5, 0.6117, 0.5, 0.625, 0.5, 0.625, 0.5, 0.3125, 0.5, 0.3125, 0.5, 0.3125, 0.5, 0.3125, 0.5, 0.392, 0.5, 0.3888, 0.5, 0.3888, 0.5, 0.392, 0.5, 0.375, 0.4375, 0.375, 0.5, 0.375, 0.5, 0.375, 0.4375, 0.3125, 0.5, 0.3125, 0.5, 0.3125, 0.5, 0.3125, 0.5, 0.375, 0.5, 0.3125, 0.5, 0.3125, 0.5, 0.375, 0.5, 0.3125, 0.5, 0.3125, 0.5, 0.3125, 0.5, 0.3125, 0.5, 0.392, 0.5, 0.3888, 0.5, 0.3888, 0.5, 0.392, 0.5, 0.375, 0.5, 0.392, 0.5, 0.392, 0.5, 0.375, 0.5, 0.3125, 0.5, 0.3125, 0.5, 0.3125, 0.5, 0.3125, 0.5, 0.3888, 0.5, 0.3867, 0.5, 0.3867, 0.5, 0.3888, 0.5, 0.3867, 0.5, 0.375, 0.5, 0.375, 0.5, 0.3867, 0.5, 0.375, 0.5, 0.392, 0.5, 0.392, 0.5, 0.375, 0.5, 0.375, 0.5, 0.3125, 0.5, 0.3125, 0.5, 0.375, 0.5, 0.375, 0.5, 0.392, 0.5, 0.392, 0.5, 0.375, 0.5, 0.3867, 0.5, 0.375, 0.5, 0.375, 0.5, 0.3867, 0.5, 0.3888, 0.5, 0.3867, 0.5, 0.3867, 0.5, 0.3888, 0.5, 0.3867, 0.5, 0.375, 0.5, 0.375, 0.5, 0.3867, 0.5, 0.375, 0.5, 0.392, 0.5, 0.392, 0.5, 0.375, 0.5, 0.375, 0.5, 0.3125, 0.5, 0.3125, 0.5, 0.375, 0.5, 0.3125, 0.5, 0.3125, 0.5, 0.3125, 0.5, 0.3125, 0.5, 0.375, 0.4375, 0.375, 0.5, 0.375, 0.5, 0.375, 0.4375, 0.392, 0.5, 0.3888, 0.5, 0.3888, 0.5, 0.392, 0.5, 0.3125, 0.5, 0.3125, 0.5, 0.3125, 0.5, 0.3125, 0.5, 0.375, 0.5, 0.3125, 0.5, 0.3125, 0.5, 0.375, 0.5, 0.375, 0.5, 0.392, 0.5, 0.392, 0.5, 0.375, 0.5, 0.375, 0.5, 0.3125, 0.5, 0.3125, 0.5, 0.375, 0.5, 0.3125, 0.5, 0.3125, 0.5, 0.3125, 0.5, 0.3125, 0.5, 0.392, 0.5, 0.3888, 0.5, 0.3888, 0.5, 0.392, 0.5, 0.3888, 0.5, 0.3867, 0.5, 0.3867, 0.5, 0.3888, 0.5, 0.3125, 0.5, 0.3125, 0.5, 0.3125, 0.5, 0.3125, 0.5, 0.375, 0.4375, 0.375, 0.5, 0.375, 0.5, 0.375, 0.4375, 0.392, 0.5, 0.3888, 0.5, 0.3888, 0.5, 0.392, 0.5, 0.392, 0.5, 0.3888, 0.5, 0.3888, 0.5, 0.392, 0.5, 0.375, 0.4375, 0.375, 0.5, 0.375, 0.5, 0.375, 0.4375, 0.3125, 0.5, 0.3125, 0.5, 0.3125, 0.5, 0.3125, 0.5, 0.3888, 0.5, 0.3867, 0.5, 0.3867, 0.5, 0.3888, 0.5, 0.3867, 0.5, 0.375, 0.5, 0.375, 0.5, 0.3867, 0.5, 0.3888, 0.5, 0.3867, 0.5, 0.3867, 0.5, 0.3888, 0.5, 0.3125, 0.5, 0.3125, 0.5, 0.3125, 0.5, 0.3125, 0.5, 0.375, 0.4375, 0.375, 0.5, 0.375, 0.5, 0.375, 0.4375, 0.3888, 0.5, 0.3867, 0.5, 0.3867, 0.5, 0.3888, 0.5, 0.3867, 0.5, 0.375, 0.5, 0.375, 0.5, 0.3867, 0.5, 0.375, 0.5, 0.392, 0.5, 0.392, 0.5, 0.375, 0.5, 0.375, 0.5, 0.3125, 0.5, 0.3125, 0.5, 0.375, 0.5, 0.3125, 0.5, 0.3125, 0.5, 0.3125, 0.5, 0.3125, 0.5, 0.375, 0.5, 0.3125, 0.5, 0.3125, 0.5, 0.375, 0.5, 0.375, 0.5, 0.392, 0.5, 0.392, 0.5, 0.375, 0.5, 0.3867, 0.5, 0.375, 0.5, 0.375, 0.5, 0.3867, 0.5, 0.375, 0.5, 0.392, 0.5, 0.392, 0.5, 0.375, 0.5, 0.375, 0.5, 0.3125, 0.5, 0.3125, 0.5, 0.375, 0.5, 0.3125, 0.5, 0.3125, 0.5, 0.3125, 0.5, 0.3125, 0.5, 0.392, 0.5, 0.3888, 0.5, 0.3888, 0.5, 0.392, 0.5, 0.3125, 0.5, 0.3125, 0.5, 0.3125, 0.5, 0.3125, 0.5, 0.375, 0.4375, 0.375, 0.5, 0.375, 0.5, 0.375, 0.4375, 0.392, 0.5, 0.3888, 0.5, 0.3888, 0.5, 0.392, 0.5, 0.3125, 0.5, 0.3125, 0.5, 0.3125, 0.5, 0.3125, 0.5, 0.375, 0.5, 0.3125, 0.5, 0.3125, 0.5, 0.375, 0.5, 0.3125, 0.5, 0.3125, 0.5, 0.3125, 0.5, 0.3125, 0.5, 0.392, 0.5, 0.3888, 0.5, 0.3888, 0.5, 0.392, 0.5, 0.375, 0.4375, 0.375, 0.5, 0.375, 0.5, 0.375, 0.4375, 0.3867, 0.5, 0.375, 0.5, 0.375, 0.5, 0.3867, 0.5, 0.3888, 0.5, 0.3867, 0.5, 0.3867, 0.5, 0.3888, 0.5, 0.3125, 0.5, 0.3125, 0.5, 0.3125, 0.5, 0.3125, 0.5, 0.375, 0.4375, 0.375, 0.5, 0.375, 0.5, 0.375, 0.4375, 0.375, 0.4375, 0.375, 0.5, 0.375, 0.5, 0.375, 0.4375, 0.3125, 0.5, 0.3125, 0.5, 0.3125, 0.5, 0.3125, 0.5, 0.3888, 0.5, 0.3867, 0.5, 0.3867, 0.5, 0.3888, 0.5, 0.3867, 0.5, 0.375, 0.5, 0.375, 0.5, 0.3867, 0.5, 0.375, 0.5, 0.392, 0.5, 0.392, 0.5, 0.375, 0.5, 0.3867, 0.5, 0.375, 0.5, 0.375, 0.5, 0.3867, 0.5, 0.3888, 0.5, 0.3867, 0.5, 0.3867, 0.5, 0.3888, 0.5, 0.3125, 0.5, 0.3125, 0.5, 0.3125, 0.5, 0.3125, 0.5, 0.375, 0.5, 0.3125, 0.5, 0.3125, 0.5, 0.375, 0.5, 0.375, 0.5, 0.3125, 0.5, 0.3125, 0.5, 0.375, 0.5, 0.3888, 0.5, 0.3867, 0.5, 0.375, 0.5, 0.375, 0.5, 0.392, 0.5, 0.3888, 0.5, 0.375, 0.5, 0.375, 0.5, 0.392, 0.5, 0.3888, 0.5, 0.3888, 0.5, 0.392, 0.5, 0.3125, 0.5, 0.3125, 0.5, 0.3125, 0.5, 0.3125, 0.5, 0.375, 0.5, 0.3125, 0.5, 0.3125, 0.5, 0.375, 0.5, 0.375, 0.5, 0.392, 0.5, 0.392, 0.5, 0.375, 0.5, 0.5349, 0.375, 0.5352, 0.392, 0.5, 0.4375, 0.5, 0.375, 0.5898, 0.393, 0.5902, 0.375, 0.625, 0.375, 0.625, 0.4375, 0.5352, 0.392, 0.5898, 0.393, 0.625, 0.4375, 0.5, 0.4375, 0.5902, 0.375, 0.5898, 0.393, 0.5898, 0.393, 0.5902, 0.375, 0.5898, 0.393, 0.5352, 0.392, 0.5352, 0.392, 0.5898, 0.393, 0.5352, 0.392, 0.5349, 0.375, 0.5349, 0.375, 0.5352, 0.392, 0.5902, 0.375, 0.5898, 0.393, 0.5898, 0.393, 0.5902, 0.375, 0.5898, 0.393, 0.5352, 0.392, 0.5352, 0.392, 0.5898, 0.393, 0.5352, 0.392, 0.5349, 0.375, 0.5349, 0.375, 0.5352, 0.392, 0.5902, 0.375, 0.5898, 0.393, 0.5898, 0.393, 0.5902, 0.375, 0.5898, 0.393, 0.5352, 0.392, 0.5352, 0.392, 0.5898, 0.393, 0.5352, 0.392, 0.5349, 0.375, 0.5349, 0.375, 0.5352, 0.392, 0.5898, 0.393, 0.5352, 0.392, 0.5352, 0.392, 0.5898, 0.393, 0.5898, 0.393, 0.5352, 0.392, 0.5352, 0.392, 0.5898, 0.393, 0.5352, 0.392, 0.5349, 0.375, 0.5349, 0.375, 0.5352, 0.392, 0.5898, 0.393, 0.5352, 0.392, 0.5352, 0.392, 0.5898, 0.393, 0.5352, 0.392, 0.5349, 0.375, 0.5349, 0.375, 0.5352, 0.392, 0.5902, 0.375, 0.5898, 0.393, 0.5898, 0.393, 0.5902, 0.375, 0.5898, 0.393, 0.5352, 0.392, 0.5352, 0.392, 0.5898, 0.393, 0.5352, 0.392, 0.5349, 0.375, 0.5349, 0.375, 0.5352, 0.392, 0.5902, 0.375, 0.5898, 0.393, 0.5898, 0.393, 0.5902, 0.375, 0.5902, 0.375, 0.5898, 0.393, 0.5898, 0.393, 0.5902, 0.375, 0.5352, 0.392, 0.5349, 0.375, 0.5349, 0.375, 0.5352, 0.392, 0.5902, 0.375, 0.5898, 0.393, 0.5898, 0.393, 0.5902, 0.375, 0.5902, 0.375, 0.5898, 0.393, 0.5898, 0.393, 0.5902, 0.375, 0.5898, 0.393, 0.5352, 0.392, 0.5352, 0.392, 0.5898, 0.393, 0.5352, 0.392, 0.5349, 0.375, 0.5349, 0.375, 0.5352, 0.392, 0.5352, 0.392, 0.5349, 0.375, 0.5349, 0.375, 0.5352, 0.392, 0.5898, 0.393, 0.5352, 0.392, 0.5352, 0.392, 0.5898, 0.393, 0.5352, 0.392, 0.5349, 0.375, 0.5349, 0.375, 0.5352, 0.392, 0.5898, 0.393, 0.5352, 0.392, 0.5352, 0.392, 0.5898, 0.393, 0.5902, 0.375, 0.5898, 0.393, 0.5898, 0.393, 0.5902, 0.375, 0.5898, 0.393, 0.5352, 0.392, 0.5352, 0.392, 0.5898, 0.393, 0.5898, 0.393, 0.5352, 0.392, 0.5352, 0.392, 0.5898, 0.393, 0.5352, 0.392, 0.5349, 0.375, 0.5349, 0.375, 0.5352, 0.392, 0.5902, 0.375, 0.5898, 0.393, 0.5898, 0.393, 0.5902, 0.375, 0.5902, 0.375, 0.5898, 0.393, 0.5898, 0.393, 0.5902, 0.375, 0.5352, 0.392, 0.5349, 0.375, 0.5349, 0.375, 0.5352, 0.392, 0.5902, 0.375, 0.5898, 0.393, 0.5898, 0.393, 0.5902, 0.375, 0.5349, 0.375, 0.5902, 0.375, 0.5898, 0.393, 0.5352, 0.392, 0.5898, 0.393, 0.5352, 0.392, 0.5352, 0.392, 0.5898, 0.393, 0.5352, 0.392, 0.5349, 0.375, 0.5349, 0.375, 0.5352, 0.392, 0.6172, 0.75, 0.5159, 0.75, 0.5163, 0.75, 0.625, 0.75, 0.5159, 0.75, 0.3868, 0.75, 0.375, 0.75, 0.5163, 0.75, 0.3868, 0.75, 0.3869, 0.75, 0.375, 0.75, 0.375, 0.75, 0.6168, 0.75, 0.6172, 0.75, 0.625, 0.75, 0.625, 0.75, 0.5159, 0.75, 0.6159, 0.75, 0.625, 0.75, 0.5163, 0.75, 0.387, 0.75, 0.5159, 0.75, 0.5163, 0.75, 0.375, 0.75, 0.3869, 0.75, 0.387, 0.75, 0.375, 0.75, 0.375, 0.75, 0.6159, 0.75, 0.6168, 0.75, 0.625, 0.75, 0.625, 0.75, 0.5989, 0.75, 0.6016, 0.75, 0.6086, 0.75, 0.6067, 0.75, 0.409, 0.75, 0.4093, 0.75, 0.399, 0.75, 0.3988, 0.75, 0.4093, 0.75, 0.5153, 0.75, 0.5156, 0.75, 0.399, 0.75, 0.5153, 0.75, 0.5989, 0.75, 0.6067, 0.75, 0.5156, 0.75, 0.6016, 0.75, 0.6026, 0.75, 0.6093, 0.75, 0.6086, 0.75, 0.4084, 0.75, 0.409, 0.75, 0.3988, 0.75, 0.3986, 0.75, 0.5151, 0.75, 0.4084, 0.75, 0.3986, 0.75, 0.5154, 0.75, 0.6026, 0.75, 0.5151, 0.75, 0.5154, 0.75, 0.6093, 0.75, 0.4093, 0.75, 0.409, 0.75, 0.409, 0.75, 0.4093, 0.75, 0.4084, 0.75, 0.5151, 0.75, 0.5151, 0.75, 0.4084, 0.75, 0.6026, 0.75, 0.6016, 0.75, 0.6016, 0.75, 0.6026, 0.75, 0.5153, 0.75, 0.4093, 0.75, 0.4093, 0.75, 0.5153, 0.75, 0.409, 0.75, 0.4084, 0.75, 0.4084, 0.75, 0.409, 0.75, 0.6016, 0.75, 0.5989, 0.75, 0.5989, 0.75, 0.6016, 0.75, 0.5151, 0.75, 0.6026, 0.75, 0.6026, 0.75, 0.5151, 0.75, 0.5989, 0.75, 0.5153, 0.75, 0.5153, 0.75, 0.5989, 0.75, 0.6067, 0.75, 0.6086, 0.75, 0.6168, 0.75, 0.6159, 0.75, 0.3988, 0.75, 0.399, 0.75, 0.387, 0.75, 0.3869, 0.75, 0.399, 0.75, 0.5156, 0.75, 0.5159, 0.75, 0.387, 0.75, 0.5156, 0.75, 0.6067, 0.75, 0.6159, 0.75, 0.5159, 0.75, 0.6086, 0.75, 0.6093, 0.75, 0.6172, 0.75, 0.6168, 0.75, 0.3986, 0.75, 0.3988, 0.75, 0.3869, 0.75, 0.3868, 0.75, 0.5154, 0.75, 0.3986, 0.75, 0.3868, 0.75, 0.5159, 0.75, 0.6093, 0.75, 0.5154, 0.75, 0.5159, 0.75, 0.6172, 0.75, 0.311, 0.75, 0.352, 0.75, 0.375, 0.75, 0.3125, 0.75, 0.352, 0.75, 0.3516, 0.75, 0.375, 0.75, 0.375, 0.75, 0.3112, 0.75, 0.25, 0.75, 0.25, 0.75, 0.3125, 0.75, 0.25, 0.75, 0.311, 0.75, 0.3125, 0.75, 0.25, 0.75, 0.3516, 0.75, 0.3112, 0.75, 0.3125, 0.75, 0.375, 0.75, 0.3103, 0.75, 0.3452, 0.75, 0.352, 0.75, 0.311, 0.75, 0.3452, 0.75, 0.3448, 0.75, 0.3516, 0.75, 0.352, 0.75, 0.3108, 0.75, 0.25, 0.75, 0.25, 0.75, 0.3112, 0.75, 0.25, 0.75, 0.3103, 0.75, 0.311, 0.75, 0.25, 0.75, 0.3448, 0.75, 0.3108, 0.75, 0.3112, 0.75, 0.3516, 0.75, 0.3108, 0.75, 0.3448, 0.75, 0.3452, 0.75, 0.3103, 0.75, 0.25, 0.75, 0.3108, 0.75, 0.3103, 0.75, 0.25, 0.75, 0.3108, 0.75, 0.3448, 0.75, 0.3448, 0.75, 0.3108, 0.75, 0.25, 0.75, 0.3108, 0.75, 0.3108, 0.75, 0.25, 0.75, 0.3452, 0.75, 0.3103, 0.75, 0.3103, 0.75, 0.3452, 0.75, 0.6875, 0.75, 0.75, 0.75, 0.75, 0.75, 0.6875, 0.75, 0.6875, 0.75, 0.75, 0.75, 0.75, 0.75, 0.6875, 0.75, 0.625, 0.75, 0.6875, 0.75, 0.6875, 0.75, 0.625, 0.75, 0.625, 0.75, 0.6875, 0.75, 0.6875, 0.75, 0.625, 0.75, 0.75, 0.75, 0.6875, 0.75, 0.6875, 0.75, 0.75, 0.75, 0.6875, 0.75, 0.625, 0.75, 0.625, 0.75, 0.6875, 0.75, 0.75, 0.75, 0.75, 0.75, 0.75, 0.75, 0.75, 0.75, 0.75, 0.75, 0.75, 0.75, 0.75, 0.75, 0.75, 0.75, 0.625, 0.75, 0.625, 0.75, 0.625, 0.75, 0.625, 0.75, 0.625, 0.75, 0.625, 0.75, 0.625, 0.75, 0.625, 0.75, 0.625, 0.75, 0.625, 0.75, 0.625, 0.75, 0.625, 0.75, 0.625, 0.75, 0.625, 0.75, 0.625, 0.75, 0.625, 0.75, 0.625, 0.75, 0.625, 0.75, 0.625, 0.75, 0.625, 0.75, 0.625, 0.75, 0.625, 0.75, 0.625, 0.75, 0.625, 0.75, 0.625, 0.75, 0.625, 0.75, 0.625, 0.75, 0.625, 0.75, 0.625, 0.75, 0.625, 0.75, 0.625, 0.75, 0.625, 0.75, 0.625, 0.75, 0.625, 0.75, 0.625, 0.75, 0.625, 0.75, 0.625, 0.75, 0.625, 0.75, 0.625, 0.75, 0.625, 0.75, 0.625, 0.75, 0.625, 0.75, 0.625, 0.75, 0.625, 0.75, 0.625, 0.75, 0.625, 0.75, 0.625, 0.75, 0.625, 0.75, 0.625, 0.75, 0.625, 0.75, 0.625, 0.75, 0.625, 0.75, 0.625, 0.75, 0.625, 0.75, 0.625, 0.75, 0.625, 0.75, 0.625, 0.75, 0.625, 0.75, 0.625, 0.75, 0.625, 0.75, 0.625, 0.75, 0.625, 0.75, 0.625, 0.75, 0.625, 0.75, 0.625, 0.75, 0.625, 0.75, 0.625, 0.75, 0.625, 0.75, 0.625, 0.75, 0.625, 0.75, 0.625, 0.75, 0.625, 0.75, 0.625, 0.75, 0.625, 0.75, 0.625, 0.75, 0.625, 0.75, 0.625, 0.75, 0.625, 0.75, 0.625, 0.75, 0.625, 0.75, 0.625, 0.75, 0.625, 0.75, 0.625, 0.75, 0.625, 0.75, 0.625, 0.75, 0.625, 0.75, 0.625, 0.75, 0.625, 0.75, 0.625, 0.75, 0.625, 0.75, 0.625, 0.75, 0.625, 0.75, 0.625, 0.75, 0.625, 0.75, 0.625, 0.75, 0.625, 0.75, 0.5988, 0.75, 0.5424, 0.75, 0.5163, 0.75, 0.625, 0.75, 0.5424, 0.75, 0.5435, 0.75, 0.5163, 0.75, 0.5163, 0.75, 0.5435, 0.75, 0.5976, 0.75, 0.625, 0.75, 0.5163, 0.75, 0.5976, 0.75, 0.5988, 0.75, 0.625, 0.75, 0.625, 0.75, 0.5921, 0.75, 0.5892, 0.75, 0.5892, 0.75, 0.5921, 0.75, 0.5435, 0.75, 0.5424, 0.75, 0.5424, 0.75, 0.5435, 0.75, 0.5869, 0.75, 0.592, 0.75, 0.592, 0.75, 0.5869, 0.75, 0.5424, 0.75, 0.5988, 0.75, 0.5988, 0.75, 0.5424, 0.75, 0.5919, 0.75, 0.5491, 0.75, 0.5491, 0.75, 0.5919, 0.75, 0.5424, 0.75, 0.5988, 0.75, 0.5988, 0.75, 0.5424, 0.75, 0.5988, 0.75, 0.5976, 0.75, 0.5976, 0.75, 0.5988, 0.75, 0.5435, 0.75, 0.5424, 0.75, 0.5424, 0.75, 0.5435, 0.75, 0.5988, 0.75, 0.5976, 0.75, 0.5976, 0.75, 0.5988, 0.75, 0.5424, 0.75, 0.5988, 0.75, 0.5988, 0.75, 0.5424, 0.75, 0.5988, 0.75, 0.5976, 0.75, 0.5976, 0.75, 0.5988, 0.75, 0.5435, 0.75, 0.5424, 0.75, 0.5424, 0.75, 0.5435, 0.75, 0.554, 0.75, 0.5662, 0.75, 0.5662, 0.75, 0.554, 0.75, 0.5435, 0.75, 0.5424, 0.75, 0.5424, 0.75, 0.5435, 0.75, 0.5511, 0.75, 0.549, 0.75, 0.549, 0.75, 0.5511, 0.75, 0.5424, 0.75, 0.5988, 0.75, 0.5988, 0.75, 0.5424, 0.75, 0.5424, 0.75, 0.5988, 0.75, 0.5976, 0.75, 0.5435, 0.75, 0.5424, 0.75, 0.5988, 0.75, 0.5988, 0.75, 0.5424, 0.75, 0.5988, 0.75, 0.5976, 0.75, 0.5976, 0.75, 0.5988, 0.75, 0.5435, 0.75, 0.5424, 0.75, 0.5424, 0.75, 0.5435, 0.75, 0.5491, 0.75, 0.5919, 0.75, 0.5976, 0.75, 0.5435, 0.75, 0.5919, 0.75, 0.5892, 0.75, 0.5976, 0.75, 0.5976, 0.75, 0.5511, 0.75, 0.5491, 0.75, 0.5435, 0.75, 0.5435, 0.75, 0.549, 0.75, 0.5511, 0.75, 0.5435, 0.75, 0.5435, 0.75, 0.5892, 0.75, 0.5921, 0.75, 0.5976, 0.75, 0.5976, 0.75, 0.549, 0.75, 0.549, 0.75, 0.5435, 0.75, 0.5435, 0.75, 0.5921, 0.75, 0.592, 0.75, 0.5976, 0.75, 0.5976, 0.75, 0.592, 0.75, 0.5869, 0.75, 0.5976, 0.75, 0.5976, 0.75, 0.554, 0.75, 0.549, 0.75, 0.5435, 0.75, 0.5435, 0.75, 0.5745, 0.75, 0.5662, 0.75, 0.5435, 0.75, 0.5976, 0.75, 0.5662, 0.75, 0.554, 0.75, 0.5435, 0.75, 0.5435, 0.75, 0.5869, 0.75, 0.5745, 0.75, 0.5976, 0.75, 0.5976, 0.75, 0.5892, 0.75, 0.5511, 0.75, 0.549, 0.75, 0.5921, 0.75, 0.5919, 0.75, 0.5491, 0.75, 0.5511, 0.75, 0.5892, 0.75, 0.5921, 0.75, 0.549, 0.75, 0.549, 0.75, 0.592, 0.75, 0.5869, 0.75, 0.554, 0.75, 0.5662, 0.75, 0.5745, 0.75, 0.592, 0.75, 0.549, 0.75, 0.554, 0.75, 0.5869, 0.75, 0.5745, 0.75, 0.5869, 0.75, 0.5869, 0.75, 0.5745, 0.75, 0.5892, 0.75, 0.5919, 0.75, 0.5919, 0.75, 0.5892, 0.75, 0.549, 0.75, 0.554, 0.75, 0.554, 0.75, 0.549, 0.75, 0.549, 0.75, 0.549, 0.75, 0.549, 0.75, 0.549, 0.75, 0.5491, 0.75, 0.5511, 0.75, 0.5511, 0.75, 0.5491, 0.75, 0.5662, 0.75, 0.5745, 0.75, 0.5745, 0.75, 0.5662, 0.75, 0.592, 0.75, 0.5921, 0.75, 0.5921, 0.75, 0.592, 0.75, 0.75, 0.125, 0.75, 0.25, 0.6875, 0.25, 0.6875, 0.125, 0.75, 0.375, 0.75, 0.5, 0.6875, 0.5, 0.6875, 0.375, 0.75, 0.625, 0.75, 0.75, 0.6875, 0.75, 0.6875, 0.625, 0.75, 0.875, 0.7187, 1.0, 0.6875, 0.875, 0.7188, 0.0, 0.75, 0.125, 0.6875, 0.125, 0.75, 0.25, 0.75, 0.375, 0.6875, 0.375, 0.6875, 0.25, 0.75, 0.5, 0.75, 0.625, 0.6875, 0.625, 0.6875, 0.5, 0.75, 0.75, 0.75, 0.875, 0.6875, 0.875, 0.6875, 0.75, 0.6562, 0.0, 0.6875, 0.125, 0.625, 0.125, 0.6875, 0.25, 0.6875, 0.375, 0.625, 0.375, 0.625, 0.25, 0.6875, 0.5, 0.6875, 0.625, 0.625, 0.625, 0.625, 0.5, 0.6875, 0.75, 0.6875, 0.875, 0.625, 0.875, 0.625, 0.75, 0.6875, 0.125, 0.6875, 0.25, 0.625, 0.25, 0.625, 0.125, 0.6875, 0.375, 0.6875, 0.5, 0.625, 0.5, 0.625, 0.375, 0.6875, 0.625, 0.6875, 0.75, 0.625, 0.75, 0.625, 0.625, 0.6875, 0.875, 0.6562, 1.0, 0.625, 0.875, 0.625, 0.5, 0.625, 0.625, 0.5625, 0.625, 0.5625, 0.5, 0.625, 0.75, 0.625, 0.875, 0.5625, 0.875, 0.5625, 0.75, 0.625, 0.125, 0.625, 0.25, 0.5625, 0.25, 0.5625, 0.125, 0.625, 0.375, 0.625, 0.5, 0.5625, 0.5, 0.5625, 0.375, 0.625, 0.625, 0.625, 0.75, 0.5625, 0.75, 0.5625, 0.625, 0.625, 0.875, 0.5937, 1.0, 0.5625, 0.875, 0.5937, 0.0, 0.625, 0.125, 0.5625, 0.125, 0.625, 0.25, 0.625, 0.375, 0.5625, 0.375, 0.5625, 0.25, 0.5625, 0.125, 0.5625, 0.25, 0.5, 0.25, 0.5, 0.125, 0.5625, 0.375, 0.5625, 0.5, 0.5, 0.5, 0.5, 0.375, 0.5625, 0.625, 0.5625, 0.75, 0.5, 0.75, 0.5, 0.625, 0.5625, 0.875, 0.5312, 1.0, 0.5, 0.875, 0.5312, 0.0, 0.5625, 0.125, 0.5, 0.125, 0.5625, 0.25, 0.5625, 0.375, 0.5, 0.375, 0.5, 0.25, 0.5625, 0.5, 0.5625, 0.625, 0.5, 0.625, 0.5, 0.5, 0.5625, 0.75, 0.5625, 0.875, 0.5, 0.875, 0.5, 0.75, 0.5, 0.625, 0.5, 0.75, 0.4375, 0.75, 0.4375, 0.625, 0.5, 0.875, 0.4687, 1.0, 0.4375, 0.875, 0.4687, 0.0, 0.5, 0.125, 0.4375, 0.125, 0.5, 0.25, 0.5, 0.375, 0.4375, 0.375, 0.4375, 0.25, 0.5, 0.5, 0.5, 0.625, 0.4375, 0.625, 0.4375, 0.5, 0.5, 0.75, 0.5, 0.875, 0.4375, 0.875, 0.4375, 0.75, 0.5, 0.125, 0.5, 0.25, 0.4375, 0.25, 0.4375, 0.125, 0.5, 0.375, 0.5, 0.5, 0.4375, 0.5, 0.4375, 0.375, 0.4062, 0.0, 0.4375, 0.125, 0.375, 0.125, 0.4375, 0.25, 0.4375, 0.375, 0.375, 0.375, 0.375, 0.25, 0.4375, 0.5, 0.4375, 0.625, 0.375, 0.625, 0.375, 0.5, 0.4375, 0.75, 0.4375, 0.875, 0.375, 0.875, 0.375, 0.75, 0.4375, 0.125, 0.4375, 0.25, 0.375, 0.25, 0.375, 0.125, 0.4375, 0.375, 0.4375, 0.5, 0.375, 0.5, 0.375, 0.375, 0.4375, 0.625, 0.4375, 0.75, 0.375, 0.75, 0.375, 0.625, 0.4375, 0.875, 0.4062, 1.0, 0.375, 0.875, 0.375, 0.75, 0.375, 0.875, 0.3125, 0.875, 0.3125, 0.75, 0.375, 0.125, 0.375, 0.25, 0.3125, 0.25, 0.3125, 0.125, 0.375, 0.375, 0.375, 0.5, 0.3125, 0.5, 0.3125, 0.375, 0.375, 0.625, 0.375, 0.75, 0.3125, 0.75, 0.3125, 0.625, 0.375, 0.875, 0.3437, 1.0, 0.3125, 0.875, 0.3437, 0.0, 0.375, 0.125, 0.3125, 0.125, 0.375, 0.25, 0.375, 0.375, 0.3125, 0.375, 0.3125, 0.25, 0.375, 0.5, 0.375, 0.625, 0.3125, 0.625, 0.3125, 0.5, 0.3125, 0.125, 0.3125, 0.25, 0.25, 0.25, 0.25, 0.125, 0.3125, 0.375, 0.3125, 0.5, 0.25, 0.5, 0.25, 0.375, 0.3125, 0.625, 0.3125, 0.75, 0.25, 0.75, 0.25, 0.625, 0.3125, 0.875, 0.2812, 1.0, 0.25, 0.875, 0.2812, 0.0, 0.3125, 0.125, 0.25, 0.125, 0.3125, 0.25, 0.3125, 0.375, 0.25, 0.375, 0.25, 0.25, 0.3125, 0.5, 0.3125, 0.625, 0.25, 0.625, 0.25, 0.5, 0.3125, 0.75, 0.3125, 0.875, 0.25, 0.875, 0.25, 0.75, 0.25, 0.875, 0.2188, 1.0, 0.1875, 0.875, 0.2188, 0.0, 0.25, 0.125, 0.1875, 0.125, 0.25, 0.25, 0.25, 0.375, 0.1875, 0.375, 0.1875, 0.25, 0.25, 0.5, 0.25, 0.625, 0.1875, 0.625, 0.1875, 0.5, 0.25, 0.75, 0.25, 0.875, 0.1875, 0.875, 0.1875, 0.75, 0.25, 0.125, 0.25, 0.25, 0.1875, 0.25, 0.1875, 0.125, 0.25, 0.375, 0.25, 0.5, 0.1875, 0.5, 0.1875, 0.375, 0.25, 0.625, 0.25, 0.75, 0.1875, 0.75, 0.1875, 0.625, 0.1875, 0.25, 0.1875, 0.375, 0.125, 0.375, 0.125, 0.25, 0.1875, 0.5, 0.1875, 0.625, 0.125, 0.625, 0.125, 0.5, 0.1875, 0.75, 0.1875, 0.875, 0.125, 0.875, 0.125, 0.75, 0.1875, 0.125, 0.1875, 0.25, 0.125, 0.25, 0.125, 0.125, 0.1875, 0.375, 0.1875, 0.5, 0.125, 0.5, 0.125, 0.375, 0.1875, 0.625, 0.1875, 0.75, 0.125, 0.75, 0.125, 0.625, 0.1875, 0.875, 0.1563, 1.0, 0.125, 0.875, 0.1562, 0.0, 0.1875, 0.125, 0.125, 0.125, 0.125, 0.125, 0.125, 0.25, 0.0625, 0.25, 0.0625, 0.125, 0.125, 0.375, 0.125, 0.5, 0.0625, 0.5, 0.0625, 0.375, 0.125, 0.625, 0.125, 0.75, 0.0625, 0.75, 0.0625, 0.625, 0.125, 0.875, 0.09375, 1.0, 0.0625, 0.875, 0.09375, 0.0, 0.125, 0.125, 0.0625, 0.125, 0.125, 0.25, 0.125, 0.375, 0.0625, 0.375, 0.0625, 0.25, 0.125, 0.5, 0.125, 0.625, 0.0625, 0.625, 0.0625, 0.5, 0.125, 0.75, 0.125, 0.875, 0.0625, 0.875, 0.0625, 0.75, 0.0625, 0.375, 0.0625, 0.5, 0.0, 0.5, 0.0, 0.375, 0.0625, 0.625, 0.0625, 0.75, 0.0, 0.75, 0.0, 0.625, 0.0625, 0.875, 0.03125, 1.0, 0.0, 0.875, 0.03125, 0.0, 0.0625, 0.125, 0.0, 0.125, 0.0625, 0.25, 0.0625, 0.375, 0.0, 0.375, 0.0, 0.25, 0.0625, 0.5, 0.0625, 0.625, 0.0, 0.625, 0.0, 0.5, 0.0625, 0.75, 0.0625, 0.875, 0.0, 0.875, 0.0, 0.75, 0.0625, 0.125, 0.0625, 0.25, 0.0, 0.25, 0.0, 0.125, 0.9688, 0.0, 1.0, 0.125, 0.9375, 0.125, 1.0, 0.25, 1.0, 0.375, 0.9375, 0.375, 0.9375, 0.25, 1.0, 0.5, 1.0, 0.625, 0.9375, 0.625, 0.9375, 0.5, 1.0, 0.75, 1.0, 0.875, 0.9375, 0.875, 0.9375, 0.75, 1.0, 0.125, 1.0, 0.25, 0.9375, 0.25, 0.9375, 0.125, 1.0, 0.375, 1.0, 0.5, 0.9375, 0.5, 0.9375, 0.375, 1.0, 0.625, 1.0, 0.75, 0.9375, 0.75, 0.9375, 0.625, 1.0, 0.875, 0.9688, 1.0, 0.9375, 0.875, 0.9375, 0.5, 0.9375, 0.625, 0.875, 0.625, 0.875, 0.5, 0.9375, 0.75, 0.9375, 0.875, 0.875, 0.875, 0.875, 0.75, 0.9375, 0.125, 0.9375, 0.25, 0.875, 0.25, 0.875, 0.125, 0.9375, 0.375, 0.9375, 0.5, 0.875, 0.5, 0.875, 0.375, 0.9375, 0.625, 0.9375, 0.75, 0.875, 0.75, 0.875, 0.625, 0.9375, 0.875, 0.9062, 1.0, 0.875, 0.875, 0.9062, 0.0, 0.9375, 0.125, 0.875, 0.125, 0.9375, 0.25, 0.9375, 0.375, 0.875, 0.375, 0.875, 0.25, 0.875, 0.125, 0.875, 0.25, 0.8125, 0.25, 0.8125, 0.125, 0.875, 0.375, 0.875, 0.5, 0.8125, 0.5, 0.8125, 0.375, 0.875, 0.625, 0.875, 0.75, 0.8125, 0.75, 0.8125, 0.625, 0.875, 0.875, 0.8438, 1.0, 0.8125, 0.875, 0.8437, 0.0, 0.875, 0.125, 0.8125, 0.125, 0.875, 0.25, 0.875, 0.375, 0.8125, 0.375, 0.8125, 0.25, 0.875, 0.5, 0.875, 0.625, 0.8125, 0.625, 0.8125, 0.5, 0.875, 0.75, 0.875, 0.875, 0.8125, 0.875, 0.8125, 0.75, 0.8125, 0.625, 0.8125, 0.75, 0.75, 0.75, 0.75, 0.625, 0.8125, 0.875, 0.7812, 1.0, 0.75, 0.875, 0.7812, 0.0, 0.8125, 0.125, 0.75, 0.125, 0.8125, 0.25, 0.8125, 0.375, 0.75, 0.375, 0.75, 0.25, 0.8125, 0.5, 0.8125, 0.625, 0.75, 0.625, 0.75, 0.5, 0.8125, 0.75, 0.8125, 0.875, 0.75, 0.875, 0.75, 0.75, 0.8125, 0.125, 0.8125, 0.25, 0.75, 0.25, 0.75, 0.125, 0.8125, 0.375, 0.8125, 0.5, 0.75, 0.5, 0.75, 0.375])
me_cube.materials.append(mat_material)
me_cube.materials.append(mat_material_001)
me_cube.materials.append(mat_material_001)
me_cube.materials.append(mat_material_001)
me_cube.materials.append(mat_material_001)
me_cube.materials.append(mat_material_001)
me_cube.materials.append(mat_material)
me_cube.materials.append(mat_material_001)
me_cube.materials.append(mat_material_001)
me_cube.materials.append(mat_material_002)
me_cube.materials.append(mat_material_002)
me_cube.use_remesh_preserve_volume = False
me_cube.use_remesh_preserve_attributes = False
me_cube.use_mirror_vertex_groups = False
me_cube.update()

# ---- objects
ob_cube = bpy.data.objects.new('Cube', me_cube)
ob_light = bpy.data.objects.new('Light', light_light)
ob_camera = bpy.data.objects.new('Camera', cam_camera)
ob_empty = bpy.data.objects.new('Empty', None)

# ---- transforms, parenting, visibility, modifiers, constraints
ob_cube.location = (0.0, 0.0, 0.0)
ob_cube.lock_rotations_4d = False
ob_cube.empty_display_type = 'ARROWS'
ob_cube.lineart.crease_threshold = 0.0
_m = ob_cube.modifiers.new('Mirror', 'MIRROR')
ob_light.location = (4.076, 1.005, 5.904)
ob_light.rotation_euler = (0.6503, 0.05522, 1.866)
ob_light.lock_rotations_4d = False
ob_light.empty_display_type = 'ARROWS'
ob_light.color = (0.0, 0.0, 0.0, 0.0)
ob_light.lineart.crease_threshold = 0.0
ob_camera.location = (7.197, -6.691, 5.519)
ob_camera.rotation_euler = (1.109, 0.0, 0.8149)
ob_camera.lock_rotations_4d = False
ob_camera.empty_display_type = 'ARROWS'
ob_camera.color = (0.0, 0.0, 0.0, 0.0)
ob_camera.display_type = 'WIRE'
ob_camera.lineart.crease_threshold = 0.0
ob_empty.location = (-2.661, -0.1633, 1.284)
ob_empty.rotation_euler = (1.571, -0.0, 1.571)
ob_empty.empty_display_type = 'IMAGE'
ob_empty.empty_display_size = 5.0

# ---- collection membership
col_collection.objects.link(ob_cube)
col_collection.objects.link(ob_light)
col_collection.objects.link(ob_camera)
col_collection.objects.link(ob_empty)

# ---- scene / render settings (as saved in the file)
scene.camera = ob_camera
scene.frame_start = 1; scene.frame_end = 250; scene.frame_set(0)
scene.render.engine = 'BLENDER_EEVEE_NEXT'
scene.cycles.sampling_pattern = 'TABULATED_SOBOL'
scene.cycles.use_light_tree = False
scene.view_settings.view_transform = 'Filmic'
bpy.context.view_layer.update()
